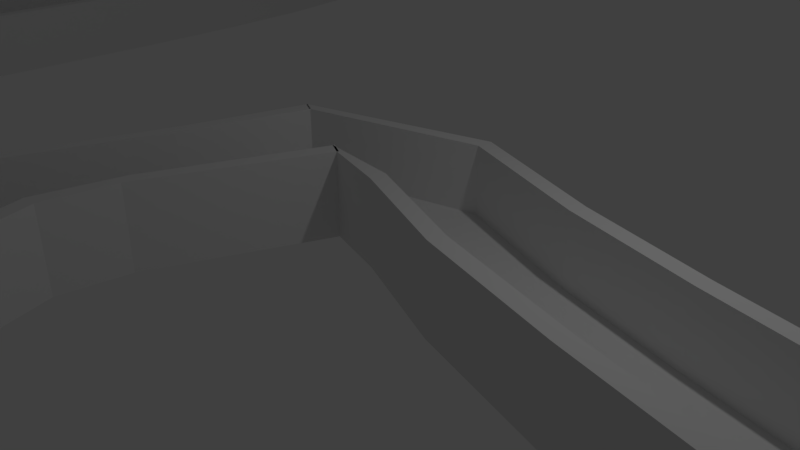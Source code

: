 # Source: Try_Again.blend  (saved by Blender 2.79.0; exported with 4.5.12 LTS)
import bpy
from mathutils import Matrix  # noqa: F401  (used for matrix-valued properties, if any)

bpy.ops.wm.read_factory_settings(use_empty=True)
scene = bpy.context.scene
scene.name = 'Scene'

# ---- collections
col_collection_1 = bpy.data.collections.new('Collection 1'); scene.collection.children.link(col_collection_1)

# ---- materials (node trees are filled in below, after node groups)
mat_material = bpy.data.materials.new('Material')
mat_material.alpha_threshold = 0.0
mat_material.use_transparent_shadow = False
mat_material.roughness = 0.5
mat_material.line_color = (0.0, 0.0, 0.0, 1.0)

# ---- material node trees

# ---- world
world_world = bpy.data.worlds.new('World'); scene.world = world_world
world_world.color = (0.05088, 0.05088, 0.05088)
world_world.use_sun_shadow = False
world_world.sun_shadow_jitter_overblur = 0.0
world_world.cycles.sampling_method = 'MANUAL'

# ---- cameras
cam_camera = bpy.data.cameras.new('Camera')
cam_camera.clip_end = 100.0
cam_camera.lens = 35.0
cam_camera.sensor_width = 32.0
cam_camera.sensor_height = 18.0
cam_camera.ortho_scale = 7.314
cam_camera.dof.focus_distance = 0.0
cam_camera.dof.aperture_fstop = 128.0

# ---- lights
light_lamp = bpy.data.lights.new('Lamp', 'POINT')
light_lamp.transmission_factor = 0.0
light_lamp.cutoff_distance = 30.0
light_lamp.energy = 100.0
light_lamp.shadow_buffer_clip_start = 1.001
light_lamp.shadow_soft_size = 0.1
light_lamp.shadow_maximum_resolution = 0.006
light_lamp.use_absolute_resolution = True

# ---- meshes
me_cube = bpy.data.meshes.new('Cube')
me_cube.from_pydata([(-0.8326, 0.1899, -1.0), (-2.621, 1.084, -1.0), (0.3268, 1.911, -1.0), (0.1364, -0.08019, -1.0), (-0.8326, 0.1899, 1.0), (-2.621, 1.084, 1.0), (0.3268, 1.911, 1.0), (0.1364, -0.08019, 1.0), (-2.416, 0.9817, -1.0), (0.3049, 1.682, -1.0), (-2.416, 0.9817, 1.0), (0.3049, 1.682, 1.0), (0.1591, 0.1569, -1.0), (0.1591, 0.1569, 1.0), (-1.046, 0.2964, -1.0), (-1.046, 0.2964, 1.0), (-2.416, 0.9817, 9.538), (-2.621, 1.084, 9.538), (-0.8326, 0.1899, 9.538), (0.1364, -0.08019, 9.538), (0.3268, 1.911, 9.538), (0.1591, 0.1569, 9.538), (0.3049, 1.682, 9.538), (-1.046, 0.2964, 9.538), (0.1364, -0.08019, -1.0), (0.3268, 1.911, -1.0), (2.411, 1.163, -1.0), (1.754, -0.7262, -1.0), (0.1364, -0.08019, 1.0), (0.3268, 1.911, 1.0), (2.411, 1.163, 1.0), (1.754, -0.7262, 1.0), (0.3049, 1.682, -1.0), (2.336, 0.946, -1.0), (0.3049, 1.682, 1.0), (2.336, 0.946, 1.0), (1.832, -0.5012, -1.0), (1.832, -0.5012, 1.0), (0.1591, 0.1569, -1.0), (0.1591, 0.1569, 1.0), (0.3049, 1.682, 9.538), (0.3268, 1.911, 9.538), (0.1364, -0.08019, 9.538), (1.754, -0.7262, 9.538), (2.411, 1.163, 9.538), (1.832, -0.5012, 9.538), (2.336, 0.946, 9.538), (0.1591, 0.1569, 9.538), (1.754, -0.7262, -1.0), (2.411, 1.163, -1.0), (4.233, 0.6814, -1.0), (3.796, -1.27, -1.0), (1.754, -0.7262, 1.0), (2.411, 1.163, 1.0), (4.233, 0.6814, 1.0), (3.796, -1.27, 1.0), (2.336, 0.946, -1.0), (4.183, 0.4574, -1.0), (2.336, 0.946, 1.0), (4.183, 0.4574, 1.0), (3.848, -1.038, -1.0), (3.848, -1.038, 1.0), (1.832, -0.5012, -1.0), (1.832, -0.5012, 1.0), (2.336, 0.946, 9.538), (2.411, 1.163, 9.538), (1.754, -0.7262, 9.538), (3.796, -1.27, 9.538), (4.233, 0.6814, 9.538), (3.848, -1.038, 9.538), (4.183, 0.4574, 9.538), (1.832, -0.5012, 9.538), (3.796, -1.27, -1.0), (4.233, 0.6814, -1.0), (6.195, 0.2453, -1.0), (5.739, -1.702, -1.0), (3.796, -1.27, 1.0), (4.233, 0.6814, 1.0), (6.195, 0.2453, 1.0), (5.739, -1.702, 1.0), (4.183, 0.4574, -1.0), (6.142, 0.02178, -1.0), (4.183, 0.4574, 1.0), (6.142, 0.02178, 1.0), (5.793, -1.47, -1.0), (5.793, -1.47, 1.0), (3.848, -1.038, -1.0), (3.848, -1.038, 1.0), (4.183, 0.4574, 9.538), (4.233, 0.6814, 9.538), (3.796, -1.27, 9.538), (5.739, -1.702, 9.538), (6.195, 0.2453, 9.538), (5.793, -1.47, 9.538), (6.142, 0.02178, 9.538), (3.848, -1.038, 9.538), (5.739, -1.702, -1.0), (6.195, 0.2453, -1.0), (8.183, -0.2687, -1.0), (7.622, -2.189, -1.0), (5.739, -1.702, 1.0), (6.195, 0.2453, 1.0), (8.183, -0.2687, 1.0), (7.622, -2.189, 1.0), (6.142, 0.02178, -1.0), (8.118, -0.4891, -1.0), (6.142, 0.02178, 1.0), (8.118, -0.4891, 1.0), (7.689, -1.96, -1.0), (7.689, -1.96, 1.0), (5.793, -1.47, -1.0), (5.793, -1.47, 1.0), (6.142, 0.02178, 9.538), (6.195, 0.2453, 9.538), (5.739, -1.702, 9.538), (7.622, -2.189, 9.538), (8.183, -0.2687, 9.538), (7.689, -1.96, 9.538), (8.118, -0.4891, 9.538), (5.793, -1.47, 9.538), (7.622, -2.189, -1.0), (8.183, -0.2687, -1.0), (10.16, -0.9393, -1.0), (9.427, -2.799, -1.0), (7.622, -2.189, 1.0), (8.183, -0.2687, 1.0), (10.16, -0.9393, 1.0), (9.427, -2.799, 1.0), (8.118, -0.4891, -1.0), (10.08, -1.153, -1.0), (8.118, -0.4891, 1.0), (10.08, -1.153, 1.0), (9.515, -2.577, -1.0), (9.515, -2.577, 1.0), (7.689, -1.96, -1.0), (7.689, -1.96, 1.0), (8.118, -0.4891, 9.538), (8.183, -0.2687, 9.538), (7.622, -2.189, 9.538), (9.427, -2.799, 9.538), (10.16, -0.9393, 9.538), (9.515, -2.577, 9.538), (10.08, -1.153, 9.538), (7.689, -1.96, 9.538), (9.427, -2.799, -1.0), (10.16, -0.9393, -1.0), (12.1, -1.864, -1.0), (11.09, -3.59, -1.0), (9.427, -2.799, 1.0), (10.16, -0.9393, 1.0), (12.1, -1.864, 1.0), (11.09, -3.59, 1.0), (10.08, -1.153, -1.0), (11.99, -2.062, -1.0), (10.08, -1.153, 1.0), (11.99, -2.062, 1.0), (11.21, -3.384, -1.0), (11.21, -3.384, 1.0), (9.515, -2.577, -1.0), (9.515, -2.577, 1.0), (10.08, -1.153, 9.538), (10.16, -0.9393, 9.538), (9.427, -2.799, 9.538), (11.09, -3.59, 9.538), (12.1, -1.864, 9.538), (11.21, -3.384, 9.538), (11.99, -2.062, 9.538), (9.515, -2.577, 9.538), (11.09, -3.59, -1.0), (12.1, -1.864, -1.0), (13.88, -3.192, -1.0), (12.51, -4.644, -1.0), (11.09, -3.59, 1.0), (12.1, -1.864, 1.0), (13.88, -3.192, 1.0), (12.51, -4.644, 1.0), (11.99, -2.062, -1.0), (13.73, -3.358, -1.0), (11.99, -2.062, 1.0), (13.73, -3.358, 1.0), (12.67, -4.471, -1.0), (12.67, -4.471, 1.0), (11.21, -3.384, -1.0), (11.21, -3.384, 1.0), (11.99, -2.062, 9.538), (12.1, -1.864, 9.538), (11.09, -3.59, 9.538), (12.51, -4.644, 9.538), (13.88, -3.192, 9.538), (12.67, -4.471, 9.538), (13.73, -3.358, 9.538), (11.21, -3.384, 9.538), (12.51, -4.644, -1.0), (13.88, -3.192, -1.0), (15.31, -4.924, -1.0), (13.61, -5.988, -1.0), (12.51, -4.644, 1.0), (13.88, -3.192, 1.0), (15.31, -4.924, 1.0), (13.61, -5.988, 1.0), (13.73, -3.358, -1.0), (15.11, -5.046, -1.0), (13.73, -3.358, 1.0), (15.11, -5.046, 1.0), (13.82, -5.861, -1.0), (13.82, -5.861, 1.0), (12.67, -4.471, -1.0), (12.67, -4.471, 1.0), (13.73, -3.358, 9.538), (13.88, -3.192, 9.538), (12.51, -4.644, 9.538), (13.61, -5.988, 9.538), (15.31, -4.924, 9.538), (13.82, -5.861, 9.538), (15.11, -5.046, 9.538), (12.67, -4.471, 9.538), (13.61, -5.988, -1.0), (15.31, -4.924, -1.0), (16.24, -6.986, -1.0), (14.32, -7.547, -1.0), (13.61, -5.988, 1.0), (15.31, -4.924, 1.0), (16.24, -6.986, 1.0), (14.32, -7.547, 1.0), (15.11, -5.046, -1.0), (16.02, -7.05, -1.0), (15.11, -5.046, 1.0), (16.02, -7.05, 1.0), (14.55, -7.48, -1.0), (14.55, -7.48, 1.0), (13.82, -5.861, -1.0), (13.82, -5.861, 1.0), (15.11, -5.046, 9.538), (15.31, -4.924, 9.538), (13.61, -5.988, 9.538), (14.32, -7.547, 9.538), (16.24, -6.986, 9.538), (14.55, -7.48, 9.538), (16.02, -7.05, 9.538), (13.82, -5.861, 9.538), (14.32, -7.547, -1.0), (16.24, -6.986, -1.0), (16.53, -9.29, -1.0), (14.53, -9.182, -1.0), (14.32, -7.547, 1.0), (16.24, -6.986, 1.0), (16.53, -9.29, 1.0), (14.53, -9.182, 1.0), (16.02, -7.05, -1.0), (16.3, -9.278, -1.0), (16.02, -7.05, 1.0), (16.3, -9.278, 1.0), (14.77, -9.194, -1.0), (14.77, -9.194, 1.0), (14.55, -7.48, -1.0), (14.55, -7.48, 1.0), (16.02, -7.05, 9.538), (16.24, -6.986, 9.538), (14.32, -7.547, 9.538), (14.53, -9.182, 9.538), (16.53, -9.29, 9.538), (14.77, -9.194, 9.538), (16.3, -9.278, 9.538), (14.55, -7.48, 9.538), (14.53, -9.182, -1.0), (16.53, -9.29, -1.0), (15.9, -11.61, -1.0), (14.13, -10.67, -1.0), (14.53, -9.182, 1.0), (16.53, -9.29, 1.0), (15.9, -11.61, 1.0), (14.13, -10.67, 1.0), (16.3, -9.278, -1.0), (15.69, -11.5, -1.0), (16.3, -9.278, 1.0), (15.69, -11.5, 1.0), (14.34, -10.79, -1.0), (14.34, -10.79, 1.0), (14.77, -9.194, -1.0), (14.77, -9.194, 1.0), (16.3, -9.278, 9.538), (16.53, -9.29, 9.538), (14.53, -9.182, 9.538), (14.13, -10.67, 9.538), (15.9, -11.61, 9.538), (14.34, -10.79, 9.538), (15.69, -11.5, 9.538), (14.77, -9.194, 9.538), (14.13, -10.67, -1.0), (15.9, -11.61, -1.0), (14.34, -13.44, -1.0), (13.12, -11.85, -1.0), (14.13, -10.67, 1.0), (15.9, -11.61, 1.0), (14.34, -13.44, 1.0), (13.12, -11.85, 1.0), (15.69, -11.5, -1.0), (14.2, -13.25, -1.0), (15.69, -11.5, 1.0), (14.2, -13.25, 1.0), (13.26, -12.04, -1.0), (13.26, -12.04, 1.0), (14.34, -10.79, -1.0), (14.34, -10.79, 1.0), (15.69, -11.5, 9.538), (15.9, -11.61, 9.538), (14.13, -10.67, 9.538), (13.12, -11.85, 9.538), (14.34, -13.44, 9.538), (13.26, -12.04, 9.538), (14.2, -13.25, 9.538), (14.34, -10.79, 9.538), (13.12, -11.85, -1.0), (14.34, -13.44, -1.0), (12.29, -14.51, -1.0), (11.64, -12.62, -1.0), (13.12, -11.85, 1.0), (14.34, -13.44, 1.0), (12.29, -14.51, 1.0), (11.64, -12.62, 1.0), (14.2, -13.25, -1.0), (12.22, -14.29, -1.0), (14.2, -13.25, 1.0), (12.22, -14.29, 1.0), (11.72, -12.85, -1.0), (11.72, -12.85, 1.0), (13.26, -12.04, -1.0), (13.26, -12.04, 1.0), (14.2, -13.25, 9.538), (14.34, -13.44, 9.538), (13.12, -11.85, 9.538), (11.64, -12.62, 9.538), (12.29, -14.51, 9.538), (11.72, -12.85, 9.538), (12.22, -14.29, 9.538), (13.26, -12.04, 9.538), (11.64, -12.62, -1.0), (12.29, -14.51, -1.0), (10.12, -14.97, -1.0), (9.913, -12.99, -1.0), (11.64, -12.62, 1.0), (12.29, -14.51, 1.0), (10.12, -14.97, 1.0), (9.913, -12.99, 1.0), (12.22, -14.29, -1.0), (10.1, -14.75, -1.0), (12.22, -14.29, 1.0), (10.1, -14.75, 1.0), (9.938, -13.22, -1.0), (9.938, -13.22, 1.0), (11.72, -12.85, -1.0), (11.72, -12.85, 1.0), (12.22, -14.29, 9.538), (12.29, -14.51, 9.538), (11.64, -12.62, 9.538), (9.913, -12.99, 9.538), (10.12, -14.97, 9.538), (9.938, -13.22, 9.538), (10.1, -14.75, 9.538), (11.72, -12.85, 9.538), (9.913, -12.99, -1.0), (10.12, -14.97, -1.0), (8.017, -15.06, -1.0), (8.027, -13.06, -1.0), (9.913, -12.99, 1.0), (10.12, -14.97, 1.0), (8.017, -15.06, 1.0), (8.027, -13.06, 1.0), (10.1, -14.75, -1.0), (8.019, -14.83, -1.0), (10.1, -14.75, 1.0), (8.019, -14.83, 1.0), (8.026, -13.3, -1.0), (8.026, -13.3, 1.0), (9.938, -13.22, -1.0), (9.938, -13.22, 1.0), (10.1, -14.75, 9.538), (10.12, -14.97, 9.538), (9.913, -12.99, 9.538), (8.027, -13.06, 9.538), (8.017, -15.06, 9.538), (8.026, -13.3, 9.538), (8.019, -14.83, 9.538), (9.938, -13.22, 9.538), (8.027, -13.06, -1.0), (8.017, -15.06, -1.0), (6.003, -15.02, -1.0), (6.043, -13.02, -1.0), (8.027, -13.06, 1.0), (8.017, -15.06, 1.0), (6.003, -15.02, 1.0), (6.043, -13.02, 1.0), (8.019, -14.83, -1.0), (6.007, -14.79, -1.0), (8.019, -14.83, 1.0), (6.007, -14.79, 1.0), (6.038, -13.25, -1.0), (6.038, -13.25, 1.0), (8.026, -13.3, -1.0), (8.026, -13.3, 1.0), (8.019, -14.83, 9.538), (8.017, -15.06, 9.538), (8.027, -13.06, 9.538), (6.043, -13.02, 9.538), (6.003, -15.02, 9.538), (6.038, -13.25, 9.538), (6.007, -14.79, 9.538), (8.026, -13.3, 9.538), (6.043, -13.02, -1.0), (6.003, -15.02, -1.0), (4.066, -15.02, -1.0), (3.98, -13.02, -1.0), (6.043, -13.02, 1.0), (6.003, -15.02, 1.0), (4.066, -15.02, 1.0), (3.98, -13.02, 1.0), (6.007, -14.79, -1.0), (4.056, -14.79, -1.0), (6.007, -14.79, 1.0), (4.056, -14.79, 1.0), (3.99, -13.26, -1.0), (3.99, -13.26, 1.0), (6.038, -13.25, -1.0), (6.038, -13.25, 1.0), (6.007, -14.79, 9.538), (6.003, -15.02, 9.538), (6.043, -13.02, 9.538), (3.98, -13.02, 9.538), (4.066, -15.02, 9.538), (3.99, -13.26, 9.538), (4.056, -14.79, 9.538), (6.038, -13.25, 9.538), (3.98, -13.02, -1.0), (4.066, -15.02, -1.0), (2.273, -15.23, -1.0), (1.811, -13.29, -1.0), (3.98, -13.02, 1.0), (4.066, -15.02, 1.0), (2.273, -15.23, 1.0), (1.811, -13.29, 1.0), (4.056, -14.79, -1.0), (2.22, -15.01, -1.0), (4.056, -14.79, 1.0), (2.22, -15.01, 1.0), (1.866, -13.52, -1.0), (1.866, -13.52, 1.0), (3.99, -13.26, -1.0), (3.99, -13.26, 1.0), (4.056, -14.79, 9.538), (4.066, -15.02, 9.538), (3.98, -13.02, 9.538), (1.811, -13.29, 9.538), (2.273, -15.23, 9.538), (1.866, -13.52, 9.538), (2.22, -15.01, 9.538), (3.99, -13.26, 9.538), (1.811, -13.29, -1.0), (2.273, -15.23, -1.0), (0.7961, -15.87, -1.0), (-0.3515, -14.23, -1.0), (1.811, -13.29, 1.0), (2.273, -15.23, 1.0), (0.7961, -15.87, 1.0), (-0.3515, -14.23, 1.0), (2.22, -15.01, -1.0), (0.6644, -15.68, -1.0), (2.22, -15.01, 1.0), (0.6644, -15.68, 1.0), (-0.2149, -14.42, -1.0), (-0.2149, -14.42, 1.0), (1.866, -13.52, -1.0), (1.866, -13.52, 1.0), (2.22, -15.01, 9.538), (2.273, -15.23, 9.538), (1.811, -13.29, 9.538), (-0.3515, -14.23, 9.538), (0.7961, -15.87, 9.538), (-0.2149, -14.42, 9.538), (0.6644, -15.68, 9.538), (1.866, -13.52, 9.538), (-0.3515, -14.23, -1.0), (0.7961, -15.87, -1.0), (-0.3434, -17.04, -1.0), (-1.985, -15.9, -1.0), (-0.3515, -14.23, 1.0), (0.7961, -15.87, 1.0), (-0.3434, -17.04, 1.0), (-1.985, -15.9, 1.0), (0.6644, -15.68, -1.0), (-0.5317, -16.91, -1.0), (0.6644, -15.68, 1.0), (-0.5317, -16.91, 1.0), (-1.789, -16.04, -1.0), (-1.789, -16.04, 1.0), (-0.2149, -14.42, -1.0), (-0.2149, -14.42, 1.0), (0.6644, -15.68, 9.538), (0.7961, -15.87, 9.538), (-0.3515, -14.23, 9.538), (-1.985, -15.9, 9.538), (-0.3434, -17.04, 9.538), (-1.789, -16.04, 9.538), (-0.5317, -16.91, 9.538), (-0.2149, -14.42, 9.538), (-1.985, -15.9, -1.0), (-0.3434, -17.04, -1.0), (-1.184, -18.62, -1.0), (-3.027, -17.84, -1.0), (-1.985, -15.9, 1.0), (-0.3434, -17.04, 1.0), (-1.184, -18.62, 1.0), (-3.027, -17.84, 1.0), (-0.5317, -16.91, -1.0), (-1.395, -18.53, -1.0), (-0.5317, -16.91, 1.0), (-1.395, -18.53, 1.0), (-2.808, -17.94, -1.0), (-2.808, -17.94, 1.0), (-1.789, -16.04, -1.0), (-1.789, -16.04, 1.0), (-0.5317, -16.91, 9.538), (-0.3434, -17.04, 9.538), (-1.985, -15.9, 9.538), (-3.027, -17.84, 9.538), (-1.184, -18.62, 9.538), (-2.808, -17.94, 9.538), (-1.395, -18.53, 9.538), (-1.789, -16.04, 9.538), (-3.027, -17.84, -1.0), (-1.184, -18.62, -1.0), (-1.805, -20.4, -1.0), (-3.722, -19.83, -1.0), (-3.027, -17.84, 1.0), (-1.184, -18.62, 1.0), (-1.805, -20.4, 1.0), (-3.722, -19.83, 1.0), (-1.395, -18.53, -1.0), (-2.025, -20.34, -1.0), (-1.395, -18.53, 1.0), (-2.025, -20.34, 1.0), (-3.494, -19.9, -1.0), (-3.494, -19.9, 1.0), (-2.808, -17.94, -1.0), (-2.808, -17.94, 1.0), (-1.395, -18.53, 9.538), (-1.184, -18.62, 9.538), (-3.027, -17.84, 9.538), (-3.722, -19.83, 9.538), (-1.805, -20.4, 9.538), (-3.494, -19.9, 9.538), (-2.025, -20.34, 9.538), (-2.808, -17.94, 9.538), (-3.722, -19.83, -1.0), (-1.805, -20.4, -1.0), (-2.321, -22.3, -1.0), (-4.255, -21.79, -1.0), (-3.722, -19.83, 1.0), (-1.805, -20.4, 1.0), (-2.321, -22.3, 1.0), (-4.255, -21.79, 1.0), (-2.025, -20.34, -1.0), (-2.543, -22.24, -1.0), (-2.025, -20.34, 1.0), (-2.543, -22.24, 1.0), (-4.025, -21.85, -1.0), (-4.025, -21.85, 1.0), (-3.494, -19.9, -1.0), (-3.494, -19.9, 1.0), (-2.025, -20.34, 9.538), (-1.805, -20.4, 9.538), (-3.722, -19.83, 9.538), (-4.255, -21.79, 9.538), (-2.321, -22.3, 9.538), (-4.025, -21.85, 9.538), (-2.543, -22.24, 9.538), (-3.494, -19.9, 9.538), (-4.255, -21.79, -1.0), (-2.321, -22.3, -1.0), (-2.892, -24.29, -1.0), (-4.787, -23.65, -1.0), (-4.255, -21.79, 1.0), (-2.321, -22.3, 1.0), (-2.892, -24.29, 1.0), (-4.787, -23.65, 1.0), (-2.543, -22.24, -1.0), (-3.11, -24.22, -1.0), (-2.543, -22.24, 1.0), (-3.11, -24.22, 1.0), (-4.561, -23.73, -1.0), (-4.561, -23.73, 1.0), (-4.025, -21.85, -1.0), (-4.025, -21.85, 1.0), (-2.543, -22.24, 9.538), (-2.321, -22.3, 9.538), (-4.255, -21.79, 9.538), (-4.787, -23.65, 9.538), (-2.892, -24.29, 9.538), (-4.561, -23.73, 9.538), (-3.11, -24.22, 9.538), (-4.025, -21.85, 9.538), (-4.787, -23.65, -1.0), (-2.892, -24.29, -1.0), (-3.821, -26.32, -1.0), (-5.508, -25.25, -1.0), (-4.787, -23.65, 1.0), (-2.892, -24.29, 1.0), (-3.821, -26.32, 1.0), (-5.508, -25.25, 1.0), (-3.11, -24.22, -1.0), (-4.015, -26.2, -1.0), (-3.11, -24.22, 1.0), (-4.015, -26.2, 1.0), (-5.307, -25.37, -1.0), (-5.307, -25.37, 1.0), (-4.561, -23.73, -1.0), (-4.561, -23.73, 1.0), (-3.11, -24.22, 9.538), (-2.892, -24.29, 9.538), (-4.787, -23.65, 9.538), (-5.508, -25.25, 9.538), (-3.821, -26.32, 9.538), (-5.307, -25.37, 9.538), (-4.015, -26.2, 9.538), (-4.561, -23.73, 9.538), (-5.508, -25.25, -1.0), (-3.821, -26.32, -1.0), (-5.475, -28.04, -1.0), (-6.594, -26.38, -1.0), (-5.508, -25.25, 1.0), (-3.821, -26.32, 1.0), (-5.475, -28.04, 1.0), (-6.594, -26.38, 1.0), (-4.015, -26.2, -1.0), (-5.603, -27.85, -1.0), (-4.015, -26.2, 1.0), (-5.603, -27.85, 1.0), (-6.461, -26.58, -1.0), (-6.461, -26.58, 1.0), (-5.307, -25.37, -1.0), (-5.307, -25.37, 1.0), (-4.015, -26.2, 9.538), (-3.821, -26.32, 9.538), (-5.508, -25.25, 9.538), (-6.594, -26.38, 9.538), (-5.475, -28.04, 9.538), (-6.461, -26.58, 9.538), (-5.603, -27.85, 9.538), (-5.307, -25.37, 9.538), (-6.594, -26.38, -1.0), (-5.475, -28.04, -1.0), (-7.603, -28.97, -1.0), (-8.104, -27.03, -1.0), (-6.594, -26.38, 1.0), (-5.475, -28.04, 1.0), (-7.603, -28.97, 1.0), (-8.104, -27.03, 1.0), (-5.603, -27.85, -1.0), (-7.66, -28.75, -1.0), (-5.603, -27.85, 1.0), (-7.66, -28.75, 1.0), (-8.044, -27.26, -1.0), (-8.044, -27.26, 1.0), (-6.461, -26.58, -1.0), (-6.461, -26.58, 1.0), (-5.603, -27.85, 9.538), (-5.475, -28.04, 9.538), (-6.594, -26.38, 9.538), (-8.104, -27.03, 9.538), (-7.603, -28.97, 9.538), (-8.044, -27.26, 9.538), (-7.66, -28.75, 9.538), (-6.461, -26.58, 9.538), (-8.104, -27.03, -1.0), (-7.603, -28.97, -1.0), (-9.821, -29.25, -1.0), (-9.837, -27.25, -1.0), (-8.104, -27.03, 1.0), (-7.603, -28.97, 1.0), (-9.821, -29.25, 1.0), (-9.837, -27.25, 1.0), (-7.66, -28.75, -1.0), (-9.823, -29.02, -1.0), (-7.66, -28.75, 1.0), (-9.823, -29.02, 1.0), (-9.835, -27.49, -1.0), (-9.835, -27.49, 1.0), (-8.044, -27.26, -1.0), (-8.044, -27.26, 1.0), (-7.66, -28.75, 9.538), (-7.603, -28.97, 9.538), (-8.104, -27.03, 9.538), (-9.837, -27.25, 9.538), (-9.821, -29.25, 9.538), (-9.835, -27.49, 9.538), (-9.823, -29.02, 9.538), (-8.044, -27.26, 9.538), (-9.837, -27.25, -1.0), (-9.821, -29.25, -1.0), (-12.01, -29.04, -1.0), (-11.62, -27.08, -1.0), (-9.837, -27.25, 1.0), (-9.821, -29.25, 1.0), (-12.01, -29.04, 1.0), (-11.62, -27.08, 1.0), (-9.823, -29.02, -1.0), (-11.96, -28.81, -1.0), (-9.823, -29.02, 1.0), (-11.96, -28.81, 1.0), (-11.67, -27.31, -1.0), (-11.67, -27.31, 1.0), (-9.835, -27.49, -1.0), (-9.835, -27.49, 1.0), (-9.823, -29.02, 9.538), (-9.821, -29.25, 9.538), (-9.837, -27.25, 9.538), (-11.62, -27.08, 9.538), (-12.01, -29.04, 9.538), (-11.67, -27.31, 9.538), (-11.96, -28.81, 9.538), (-9.835, -27.49, 9.538), (-11.62, -27.08, -1.0), (-12.01, -29.04, -1.0), (-14.1, -28.42, -1.0), (-13.36, -26.56, -1.0), (-11.62, -27.08, 1.0), (-12.01, -29.04, 1.0), (-14.1, -28.42, 1.0), (-13.36, -26.56, 1.0), (-11.96, -28.81, -1.0), (-14.01, -28.21, -1.0), (-11.96, -28.81, 1.0), (-14.01, -28.21, 1.0), (-13.44, -26.78, -1.0), (-13.44, -26.78, 1.0), (-11.67, -27.31, -1.0), (-11.67, -27.31, 1.0), (-11.96, -28.81, 9.538), (-12.01, -29.04, 9.538), (-11.62, -27.08, 9.538), (-13.36, -26.56, 9.538), (-14.1, -28.42, 9.538), (-13.44, -26.78, 9.538), (-14.01, -28.21, 9.538), (-11.67, -27.31, 9.538), (-13.36, -26.56, -1.0), (-14.1, -28.42, -1.0), (-16.02, -27.46, -1.0), (-15.0, -25.74, -1.0), (-13.36, -26.56, 1.0), (-14.1, -28.42, 1.0), (-16.02, -27.46, 1.0), (-15.0, -25.74, 1.0), (-14.01, -28.21, -1.0), (-15.91, -27.26, -1.0), (-14.01, -28.21, 1.0), (-15.91, -27.26, 1.0), (-15.13, -25.94, -1.0), (-15.13, -25.94, 1.0), (-13.44, -26.78, -1.0), (-13.44, -26.78, 1.0), (-14.01, -28.21, 9.538), (-14.1, -28.42, 9.538), (-13.36, -26.56, 9.538), (-15.0, -25.74, 9.538), (-16.02, -27.46, 9.538), (-15.13, -25.94, 9.538), (-15.91, -27.26, 9.538), (-13.44, -26.78, 9.538), (-15.0, -25.74, -1.0), (-16.02, -27.46, -1.0), (-17.77, -26.27, -1.0), (-16.56, -24.68, -1.0), (-15.0, -25.74, 1.0), (-16.02, -27.46, 1.0), (-17.77, -26.27, 1.0), (-16.56, -24.68, 1.0), (-15.91, -27.26, -1.0), (-17.63, -26.09, -1.0), (-15.91, -27.26, 1.0), (-17.63, -26.09, 1.0), (-16.71, -24.87, -1.0), (-16.71, -24.87, 1.0), (-15.13, -25.94, -1.0), (-15.13, -25.94, 1.0), (-15.91, -27.26, 9.538), (-16.02, -27.46, 9.538), (-15.0, -25.74, 9.538), (-16.56, -24.68, 9.538), (-17.77, -26.27, 9.538), (-16.71, -24.87, 9.538), (-17.63, -26.09, 9.538), (-15.13, -25.94, 9.538), (-16.56, -24.68, -1.0), (-17.77, -26.27, -1.0), (-19.37, -24.93, -1.0), (-18.02, -23.46, -1.0), (-16.56, -24.68, 1.0), (-17.77, -26.27, 1.0), (-19.37, -24.93, 1.0), (-18.02, -23.46, 1.0), (-17.63, -26.09, -1.0), (-19.22, -24.76, -1.0), (-17.63, -26.09, 1.0), (-19.22, -24.76, 1.0), (-18.18, -23.63, -1.0), (-18.18, -23.63, 1.0), (-16.71, -24.87, -1.0), (-16.71, -24.87, 1.0), (-17.63, -26.09, 9.538), (-17.77, -26.27, 9.538), (-16.56, -24.68, 9.538), (-18.02, -23.46, 9.538), (-19.37, -24.93, 9.538), (-18.18, -23.63, 9.538), (-19.22, -24.76, 9.538), (-16.71, -24.87, 9.538), (-18.02, -23.46, -1.0), (-19.37, -24.93, -1.0), (-20.84, -23.44, -1.0), (-19.36, -22.1, -1.0), (-18.02, -23.46, 1.0), (-19.37, -24.93, 1.0), (-20.84, -23.44, 1.0), (-19.36, -22.1, 1.0), (-19.22, -24.76, -1.0), (-20.67, -23.29, -1.0), (-19.22, -24.76, 1.0), (-20.67, -23.29, 1.0), (-19.54, -22.26, -1.0), (-19.54, -22.26, 1.0), (-18.18, -23.63, -1.0), (-18.18, -23.63, 1.0), (-19.22, -24.76, 9.538), (-19.37, -24.93, 9.538), (-18.02, -23.46, 9.538), (-19.36, -22.1, 9.538), (-20.84, -23.44, 9.538), (-19.54, -22.26, 9.538), (-20.67, -23.29, 9.538), (-18.18, -23.63, 9.538), (-19.36, -22.1, -1.0), (-20.84, -23.44, -1.0), (-22.17, -21.82, -1.0), (-20.57, -20.63, -1.0), (-19.36, -22.1, 1.0), (-20.84, -23.44, 1.0), (-22.17, -21.82, 1.0), (-20.57, -20.63, 1.0), (-20.67, -23.29, -1.0), (-21.99, -21.69, -1.0), (-20.67, -23.29, 1.0), (-21.99, -21.69, 1.0), (-20.76, -20.77, -1.0), (-20.76, -20.77, 1.0), (-19.54, -22.26, -1.0), (-19.54, -22.26, 1.0), (-20.67, -23.29, 9.538), (-20.84, -23.44, 9.538), (-19.36, -22.1, 9.538), (-20.57, -20.63, 9.538), (-22.17, -21.82, 9.538), (-20.76, -20.77, 9.538), (-21.99, -21.69, 9.538), (-19.54, -22.26, 9.538), (-20.57, -20.63, -1.0), (-22.17, -21.82, -1.0), (-23.34, -20.05, -1.0), (-21.59, -19.06, -1.0), (-20.57, -20.63, 1.0), (-22.17, -21.82, 1.0), (-23.34, -20.05, 1.0), (-21.59, -19.06, 1.0), (-21.99, -21.69, -1.0), (-23.14, -19.94, -1.0), (-21.99, -21.69, 1.0), (-23.14, -19.94, 1.0), (-21.8, -19.18, -1.0), (-21.8, -19.18, 1.0), (-20.76, -20.77, -1.0), (-20.76, -20.77, 1.0), (-21.99, -21.69, 9.538), (-22.17, -21.82, 9.538), (-20.57, -20.63, 9.538), (-21.59, -19.06, 9.538), (-23.34, -20.05, 9.538), (-21.8, -19.18, 9.538), (-23.14, -19.94, 9.538), (-20.76, -20.77, 9.538), (-21.59, -19.06, -1.0), (-23.34, -20.05, -1.0), (-24.25, -18.1, -1.0), (-22.37, -17.4, -1.0), (-21.59, -19.06, 1.0), (-23.34, -20.05, 1.0), (-24.25, -18.1, 1.0), (-22.37, -17.4, 1.0), (-23.14, -19.94, -1.0), (-24.03, -18.02, -1.0), (-23.14, -19.94, 1.0), (-24.03, -18.02, 1.0), (-22.6, -17.48, -1.0), (-22.6, -17.48, 1.0), (-21.8, -19.18, -1.0), (-21.8, -19.18, 1.0), (-23.14, -19.94, 9.538), (-23.34, -20.05, 9.538), (-21.59, -19.06, 9.538), (-22.37, -17.4, 9.538), (-24.25, -18.1, 9.538), (-22.6, -17.48, 9.538), (-24.03, -18.02, 9.538), (-21.8, -19.18, 9.538), (-22.37, -17.4, -1.0), (-24.25, -18.1, -1.0), (-24.83, -16.01, -1.0), (-22.86, -15.64, -1.0), (-22.37, -17.4, 1.0), (-24.25, -18.1, 1.0), (-24.83, -16.01, 1.0), (-22.86, -15.64, 1.0), (-24.03, -18.02, -1.0), (-24.6, -15.97, -1.0), (-24.03, -18.02, 1.0), (-24.6, -15.97, 1.0), (-23.1, -15.68, -1.0), (-23.1, -15.68, 1.0), (-22.6, -17.48, -1.0), (-22.6, -17.48, 1.0), (-24.03, -18.02, 9.538), (-24.25, -18.1, 9.538), (-22.37, -17.4, 9.538), (-22.86, -15.64, 9.538), (-24.83, -16.01, 9.538), (-23.1, -15.68, 9.538), (-24.6, -15.97, 9.538), (-22.6, -17.48, 9.538), (-22.86, -15.64, -1.0), (-24.83, -16.01, -1.0), (-25.09, -13.91, -1.0), (-23.09, -13.77, -1.0), (-22.86, -15.64, 1.0), (-24.83, -16.01, 1.0), (-25.09, -13.91, 1.0), (-23.09, -13.77, 1.0), (-24.6, -15.97, -1.0), (-24.86, -13.9, -1.0), (-24.6, -15.97, 1.0), (-24.86, -13.9, 1.0), (-23.33, -13.79, -1.0), (-23.33, -13.79, 1.0), (-23.1, -15.68, -1.0), (-23.1, -15.68, 1.0), (-24.6, -15.97, 9.538), (-24.83, -16.01, 9.538), (-22.86, -15.64, 9.538), (-23.09, -13.77, 9.538), (-25.09, -13.91, 9.538), (-23.33, -13.79, 9.538), (-24.86, -13.9, 9.538), (-23.1, -15.68, 9.538), (-23.09, -13.77, -1.0), (-25.09, -13.91, -1.0), (-25.15, -11.85, -1.0), (-23.15, -11.84, -1.0), (-23.09, -13.77, 1.0), (-25.09, -13.91, 1.0), (-25.15, -11.85, 1.0), (-23.15, -11.84, 1.0), (-24.86, -13.9, -1.0), (-24.92, -11.85, -1.0), (-24.86, -13.9, 1.0), (-24.92, -11.85, 1.0), (-23.39, -11.84, -1.0), (-23.39, -11.84, 1.0), (-23.33, -13.79, -1.0), (-23.33, -13.79, 1.0), (-24.86, -13.9, 9.538), (-25.09, -13.91, 9.538), (-23.09, -13.77, 9.538), (-23.15, -11.84, 9.538), (-25.15, -11.85, 9.538), (-23.39, -11.84, 9.538), (-24.92, -11.85, 9.538), (-23.33, -13.79, 9.538), (-23.15, -11.84, -1.0), (-25.15, -11.85, -1.0), (-25.14, -9.823, -1.0), (-23.14, -9.868, -1.0), (-23.15, -11.84, 1.0), (-25.15, -11.85, 1.0), (-25.14, -9.823, 1.0), (-23.14, -9.868, 1.0), (-24.92, -11.85, -1.0), (-24.91, -9.828, -1.0), (-24.92, -11.85, 1.0), (-24.91, -9.828, 1.0), (-23.37, -9.862, -1.0), (-23.37, -9.862, 1.0), (-23.39, -11.84, -1.0), (-23.39, -11.84, 1.0), (-24.92, -11.85, 9.538), (-25.15, -11.85, 9.538), (-23.15, -11.84, 9.538), (-23.14, -9.868, 9.538), (-25.14, -9.823, 9.538), (-23.37, -9.862, 9.538), (-24.91, -9.828, 9.538), (-23.39, -11.84, 9.538), (-23.14, -9.868, -1.0), (-25.14, -9.823, -1.0), (-25.07, -7.806, -1.0), (-23.07, -7.886, -1.0), (-23.14, -9.868, 1.0), (-25.14, -9.823, 1.0), (-25.07, -7.806, 1.0), (-23.07, -7.886, 1.0), (-24.91, -9.828, -1.0), (-24.84, -7.816, -1.0), (-24.91, -9.828, 1.0), (-24.84, -7.816, 1.0), (-23.31, -7.877, -1.0), (-23.31, -7.877, 1.0), (-23.37, -9.862, -1.0), (-23.37, -9.862, 1.0), (-24.91, -9.828, 9.538), (-25.14, -9.823, 9.538), (-23.14, -9.868, 9.538), (-23.07, -7.886, 9.538), (-25.07, -7.806, 9.538), (-23.31, -7.877, 9.538), (-24.84, -7.816, 9.538), (-23.37, -9.862, 9.538), (-23.07, -7.886, -1.0), (-25.07, -7.806, -1.0), (-24.98, -5.798, -1.0), (-22.98, -5.898, -1.0), (-23.07, -7.886, 1.0), (-25.07, -7.806, 1.0), (-24.98, -5.798, 1.0), (-22.98, -5.898, 1.0), (-24.84, -7.816, -1.0), (-24.75, -5.81, -1.0), (-24.84, -7.816, 1.0), (-24.75, -5.81, 1.0), (-23.22, -5.886, -1.0), (-23.22, -5.886, 1.0), (-23.31, -7.877, -1.0), (-23.31, -7.877, 1.0), (-24.84, -7.816, 9.538), (-25.07, -7.806, 9.538), (-23.07, -7.886, 9.538), (-22.98, -5.898, 9.538), (-24.98, -5.798, 9.538), (-23.22, -5.886, 9.538), (-24.75, -5.81, 9.538), (-23.31, -7.877, 9.538), (-22.98, -5.898, -1.0), (-24.98, -5.798, -1.0), (-24.87, -3.797, -1.0), (-22.88, -3.906, -1.0), (-22.98, -5.898, 1.0), (-24.98, -5.798, 1.0), (-24.87, -3.797, 1.0), (-22.88, -3.906, 1.0), (-24.75, -5.81, -1.0), (-24.64, -3.809, -1.0), (-24.75, -5.81, 1.0), (-24.64, -3.809, 1.0), (-23.11, -3.893, -1.0), (-23.11, -3.893, 1.0), (-23.22, -5.886, -1.0), (-23.22, -5.886, 1.0), (-24.75, -5.81, 9.538), (-24.98, -5.798, 9.538), (-22.98, -5.898, 9.538), (-22.88, -3.906, 9.538), (-24.87, -3.797, 9.538), (-23.11, -3.893, 9.538), (-24.64, -3.809, 9.538), (-23.22, -5.886, 9.538), (-22.88, -3.906, -1.0), (-24.87, -3.797, -1.0), (-24.76, -1.799, -1.0), (-22.77, -1.91, -1.0), (-22.88, -3.906, 1.0), (-24.87, -3.797, 1.0), (-24.76, -1.799, 1.0), (-22.77, -1.91, 1.0), (-24.64, -3.809, -1.0), (-24.53, -1.811, -1.0), (-24.64, -3.809, 1.0), (-24.53, -1.811, 1.0), (-23.0, -1.897, -1.0), (-23.0, -1.897, 1.0), (-23.11, -3.893, -1.0), (-23.11, -3.893, 1.0), (-24.64, -3.809, 9.538), (-24.87, -3.797, 9.538), (-22.88, -3.906, 9.538), (-22.77, -1.91, 9.538), (-24.76, -1.799, 9.538), (-23.0, -1.897, 9.538), (-24.53, -1.811, 9.538), (-23.11, -3.893, 9.538), (-22.77, -1.91, -1.0), (-24.76, -1.799, -1.0), (-24.64, 0.2128, -1.0), (-22.65, 0.07134, -1.0), (-22.77, -1.91, 1.0), (-24.76, -1.799, 1.0), (-24.64, 0.2128, 1.0), (-22.65, 0.07134, 1.0), (-24.53, -1.811, -1.0), (-24.41, 0.1966, -1.0), (-24.53, -1.811, 1.0), (-24.41, 0.1966, 1.0), (-22.88, 0.08819, -1.0), (-22.88, 0.08819, 1.0), (-23.0, -1.897, -1.0), (-23.0, -1.897, 1.0), (-24.53, -1.811, 9.538), (-24.76, -1.799, 9.538), (-22.77, -1.91, 9.538), (-22.65, 0.07134, 9.538), (-24.64, 0.2128, 9.538), (-22.88, 0.08819, 9.538), (-24.41, 0.1966, 9.538), (-23.0, -1.897, 9.538), (-22.65, 0.07134, -1.0), (-24.64, 0.2128, -1.0), (-24.46, 2.25, -1.0), (-22.47, 2.017, -1.0), (-22.65, 0.07134, 1.0), (-24.64, 0.2128, 1.0), (-24.46, 2.25, 1.0), (-22.47, 2.017, 1.0), (-24.41, 0.1966, -1.0), (-24.23, 2.223, -1.0), (-24.41, 0.1966, 1.0), (-24.23, 2.223, 1.0), (-22.71, 2.044, -1.0), (-22.71, 2.044, 1.0), (-22.88, 0.08819, -1.0), (-22.88, 0.08819, 1.0), (-24.41, 0.1966, 9.538), (-24.64, 0.2128, 9.538), (-22.65, 0.07134, 9.538), (-22.47, 2.017, 9.538), (-24.46, 2.25, 9.538), (-22.71, 2.044, 9.538), (-24.23, 2.223, 9.538), (-22.88, 0.08819, 9.538), (-22.47, 2.017, -1.0), (-24.46, 2.25, -1.0), (-24.14, 4.307, -1.0), (-22.18, 3.911, -1.0), (-22.47, 2.017, 1.0), (-24.46, 2.25, 1.0), (-24.14, 4.307, 1.0), (-22.18, 3.911, 1.0), (-24.23, 2.223, -1.0), (-23.91, 4.261, -1.0), (-24.23, 2.223, 1.0), (-23.91, 4.261, 1.0), (-22.41, 3.958, -1.0), (-22.41, 3.958, 1.0), (-22.71, 2.044, -1.0), (-22.71, 2.044, 1.0), (-24.23, 2.223, 9.538), (-24.46, 2.25, 9.538), (-22.47, 2.017, 9.538), (-22.18, 3.911, 9.538), (-24.14, 4.307, 9.538), (-22.41, 3.958, 9.538), (-23.91, 4.261, 9.538), (-22.71, 2.044, 9.538), (-22.18, 3.911, -1.0), (-24.14, 4.307, -1.0), (-23.6, 6.358, -1.0), (-21.71, 5.725, -1.0), (-22.18, 3.911, 1.0), (-24.14, 4.307, 1.0), (-23.6, 6.358, 1.0), (-21.71, 5.725, 1.0), (-23.91, 4.261, -1.0), (-23.38, 6.286, -1.0), (-23.91, 4.261, 1.0), (-23.38, 6.286, 1.0), (-21.93, 5.8, -1.0), (-21.93, 5.8, 1.0), (-22.41, 3.958, -1.0), (-22.41, 3.958, 1.0), (-23.91, 4.261, 9.538), (-24.14, 4.307, 9.538), (-22.18, 3.911, 9.538), (-21.71, 5.725, 9.538), (-23.6, 6.358, 9.538), (-21.93, 5.8, 9.538), (-23.38, 6.286, 9.538), (-22.41, 3.958, 9.538), (-21.71, 5.725, -1.0), (-23.6, 6.358, -1.0), (-22.75, 8.347, -1.0), (-20.99, 7.409, -1.0), (-21.71, 5.725, 1.0), (-23.6, 6.358, 1.0), (-22.75, 8.347, 1.0), (-20.99, 7.409, 1.0), (-23.38, 6.286, -1.0), (-22.55, 8.239, -1.0), (-23.38, 6.286, 1.0), (-22.55, 8.239, 1.0), (-21.2, 7.521, -1.0), (-21.2, 7.521, 1.0), (-21.93, 5.8, -1.0), (-21.93, 5.8, 1.0), (-23.38, 6.286, 9.538), (-23.6, 6.358, 9.538), (-21.71, 5.725, 9.538), (-20.99, 7.409, 9.538), (-22.75, 8.347, 9.538), (-21.2, 7.521, 9.538), (-22.55, 8.239, 9.538), (-21.93, 5.8, 9.538), (-20.99, 7.409, -1.0), (-22.75, 8.347, -1.0), (-21.56, 10.17, -1.0), (-20.0, 8.92, -1.0), (-20.99, 7.409, 1.0), (-22.75, 8.347, 1.0), (-21.56, 10.17, 1.0), (-20.0, 8.92, 1.0), (-22.55, 8.239, -1.0), (-21.38, 10.03, -1.0), (-22.55, 8.239, 1.0), (-21.38, 10.03, 1.0), (-20.18, 9.069, -1.0), (-20.18, 9.069, 1.0), (-21.2, 7.521, -1.0), (-21.2, 7.521, 1.0), (-22.55, 8.239, 9.538), (-22.75, 8.347, 9.538), (-20.99, 7.409, 9.538), (-20.0, 8.92, 9.538), (-21.56, 10.17, 9.538), (-20.18, 9.069, 9.538), (-21.38, 10.03, 9.538), (-21.2, 7.521, 9.538), (-20.0, 8.92, -1.0), (-21.56, 10.17, -1.0), (-20.04, 11.74, -1.0), (-18.75, 10.22, -1.0), (-20.0, 8.92, 1.0), (-21.56, 10.17, 1.0), (-20.04, 11.74, 1.0), (-18.75, 10.22, 1.0), (-21.38, 10.03, -1.0), (-19.89, 11.57, -1.0), (-21.38, 10.03, 1.0), (-19.89, 11.57, 1.0), (-18.9, 10.4, -1.0), (-18.9, 10.4, 1.0), (-20.18, 9.069, -1.0), (-20.18, 9.069, 1.0), (-21.38, 10.03, 9.538), (-21.56, 10.17, 9.538), (-20.0, 8.92, 9.538), (-18.75, 10.22, 9.538), (-20.04, 11.74, 9.538), (-18.9, 10.4, 9.538), (-19.89, 11.57, 9.538), (-20.18, 9.069, 9.538), (-18.75, 10.22, -1.0), (-20.04, 11.74, -1.0), (-18.14, 12.98, -1.0), (-17.31, 11.15, -1.0), (-18.75, 10.22, 1.0), (-20.04, 11.74, 1.0), (-18.14, 12.98, 1.0), (-17.31, 11.15, 1.0), (-19.89, 11.57, -1.0), (-18.04, 12.77, -1.0), (-19.89, 11.57, 1.0), (-18.04, 12.77, 1.0), (-17.41, 11.37, -1.0), (-17.41, 11.37, 1.0), (-18.9, 10.4, -1.0), (-18.9, 10.4, 1.0), (-19.89, 11.57, 9.538), (-20.04, 11.74, 9.538), (-18.75, 10.22, 9.538), (-17.31, 11.15, 9.538), (-18.14, 12.98, 9.538), (-17.41, 11.37, 9.538), (-18.04, 12.77, 9.538), (-18.9, 10.4, 9.538), (-17.31, 11.15, -1.0), (-18.14, 12.98, -1.0), (-15.67, 13.43, -1.0), (-15.93, 11.44, -1.0), (-17.31, 11.15, 1.0), (-18.14, 12.98, 1.0), (-15.67, 13.43, 1.0), (-15.93, 11.44, 1.0), (-18.04, 12.77, -1.0), (-15.7, 13.2, -1.0), (-18.04, 12.77, 1.0), (-15.7, 13.2, 1.0), (-15.9, 11.68, -1.0), (-15.9, 11.68, 1.0), (-17.41, 11.37, -1.0), (-17.41, 11.37, 1.0), (-18.04, 12.77, 9.538), (-18.14, 12.98, 9.538), (-17.31, 11.15, 9.538), (-15.93, 11.44, 9.538), (-15.67, 13.43, 9.538), (-15.9, 11.68, 9.538), (-15.7, 13.2, 9.538), (-17.41, 11.37, 9.538), (-15.93, 11.44, -1.0), (-15.67, 13.43, -1.0), (-13.37, 12.03, -1.0), (-14.98, 10.84, -1.0), (-15.93, 11.44, 1.0), (-15.67, 13.43, 1.0), (-13.37, 12.03, 1.0), (-14.98, 10.84, 1.0), (-15.7, 13.2, -1.0), (-13.56, 11.89, -1.0), (-15.7, 13.2, 1.0), (-13.56, 11.89, 1.0), (-14.79, 10.98, -1.0), (-14.79, 10.98, 1.0), (-15.9, 11.68, -1.0), (-15.9, 11.68, 1.0), (-15.7, 13.2, 9.538), (-15.67, 13.43, 9.538), (-15.93, 11.44, 9.538), (-14.98, 10.84, 9.538), (-13.37, 12.03, 9.538), (-14.79, 10.98, 9.538), (-13.56, 11.89, 9.538), (-15.9, 11.68, 9.538), (-14.98, 10.84, -1.0), (-13.37, 12.03, -1.0), (-12.42, 9.897, -1.0), (-14.34, 9.349, -1.0), (-14.98, 10.84, 1.0), (-13.37, 12.03, 1.0), (-12.42, 9.897, 1.0), (-14.34, 9.349, 1.0), (-13.56, 11.89, -1.0), (-12.64, 9.834, -1.0), (-13.56, 11.89, 1.0), (-12.64, 9.834, 1.0), (-14.11, 9.414, -1.0), (-14.11, 9.414, 1.0), (-14.79, 10.98, -1.0), (-14.79, 10.98, 1.0), (-13.56, 11.89, 9.538), (-13.37, 12.03, 9.538), (-14.98, 10.84, 9.538), (-14.34, 9.349, 9.538), (-12.42, 9.897, 9.538), (-14.11, 9.414, 9.538), (-12.64, 9.834, 9.538), (-14.79, 10.98, 9.538), (-14.34, 9.349, -1.0), (-12.42, 9.897, -1.0), (-11.99, 7.814, -1.0), (-13.97, 7.517, -1.0), (-14.34, 9.349, 1.0), (-12.42, 9.897, 1.0), (-11.99, 7.814, 1.0), (-13.97, 7.517, 1.0), (-12.64, 9.834, -1.0), (-12.22, 7.78, -1.0), (-12.64, 9.834, 1.0), (-12.22, 7.78, 1.0), (-13.73, 7.552, -1.0), (-13.73, 7.552, 1.0), (-14.11, 9.414, -1.0), (-14.11, 9.414, 1.0), (-12.64, 9.834, 9.538), (-12.42, 9.897, 9.538), (-14.34, 9.349, 9.538), (-13.97, 7.517, 9.538), (-11.99, 7.814, 9.538), (-13.73, 7.552, 9.538), (-12.22, 7.78, 9.538), (-14.11, 9.414, 9.538), (-13.97, 7.517, -1.0), (-11.99, 7.814, -1.0), (-11.76, 5.765, -1.0), (-13.75, 5.592, -1.0), (-13.97, 7.517, 1.0), (-11.99, 7.814, 1.0), (-11.76, 5.765, 1.0), (-13.75, 5.592, 1.0), (-12.22, 7.78, -1.0), (-11.99, 5.746, -1.0), (-12.22, 7.78, 1.0), (-11.99, 5.746, 1.0), (-13.51, 5.613, -1.0), (-13.51, 5.613, 1.0), (-13.73, 7.552, -1.0), (-13.73, 7.552, 1.0), (-12.22, 7.78, 9.538), (-11.99, 7.814, 9.538), (-13.97, 7.517, 9.538), (-13.75, 5.592, 9.538), (-11.76, 5.765, 9.538), (-13.51, 5.613, 9.538), (-11.99, 5.746, 9.538), (-13.73, 7.552, 9.538), (-13.75, 5.592, -1.0), (-11.76, 5.765, -1.0), (-11.62, 3.736, -1.0), (-13.62, 3.631, -1.0), (-13.75, 5.592, 1.0), (-11.76, 5.765, 1.0), (-11.62, 3.736, 1.0), (-13.62, 3.631, 1.0), (-11.99, 5.746, -1.0), (-11.85, 3.724, -1.0), (-11.99, 5.746, 1.0), (-11.85, 3.724, 1.0), (-13.38, 3.644, -1.0), (-13.38, 3.644, 1.0), (-13.51, 5.613, -1.0), (-13.51, 5.613, 1.0), (-11.99, 5.746, 9.538), (-11.76, 5.765, 9.538), (-13.75, 5.592, 9.538), (-13.62, 3.631, 9.538), (-11.62, 3.736, 9.538), (-13.38, 3.644, 9.538), (-11.85, 3.724, 9.538), (-13.51, 5.613, 9.538), (-13.62, 3.631, -1.0), (-11.62, 3.736, -1.0), (-11.54, 1.72, -1.0), (-13.54, 1.651, -1.0), (-13.62, 3.631, 1.0), (-11.62, 3.736, 1.0), (-11.54, 1.72, 1.0), (-13.54, 1.651, 1.0), (-11.85, 3.724, -1.0), (-11.77, 1.712, -1.0), (-11.85, 3.724, 1.0), (-11.77, 1.712, 1.0), (-13.3, 1.659, -1.0), (-13.3, 1.659, 1.0), (-13.38, 3.644, -1.0), (-13.38, 3.644, 1.0), (-11.85, 3.724, 9.538), (-11.62, 3.736, 9.538), (-13.62, 3.631, 9.538), (-13.54, 1.651, 9.538), (-11.54, 1.72, 9.538), (-13.3, 1.659, 9.538), (-11.77, 1.712, 9.538), (-13.38, 3.644, 9.538), (-13.54, 1.651, -1.0), (-11.54, 1.72, -1.0), (-11.48, -0.283, -1.0), (-13.48, -0.3441, -1.0), (-13.54, 1.651, 1.0), (-11.54, 1.72, 1.0), (-11.48, -0.283, 1.0), (-13.48, -0.3441, 1.0), (-11.77, 1.712, -1.0), (-11.71, -0.29, -1.0), (-11.77, 1.712, 1.0), (-11.71, -0.29, 1.0), (-13.24, -0.3368, -1.0), (-13.24, -0.3368, 1.0), (-13.3, 1.659, -1.0), (-13.3, 1.659, 1.0), (-11.77, 1.712, 9.538), (-11.54, 1.72, 9.538), (-13.54, 1.651, 9.538), (-13.48, -0.3441, 9.538), (-11.48, -0.283, 9.538), (-13.24, -0.3368, 9.538), (-11.71, -0.29, 9.538), (-13.3, 1.659, 9.538), (-13.48, -0.3441, -1.0), (-11.48, -0.283, -1.0), (-11.41, -2.272, -1.0), (-13.41, -2.353, -1.0), (-13.48, -0.3441, 1.0), (-11.48, -0.283, 1.0), (-11.41, -2.272, 1.0), (-13.41, -2.353, 1.0), (-11.71, -0.29, -1.0), (-11.64, -2.282, -1.0), (-11.71, -0.29, 1.0), (-11.64, -2.282, 1.0), (-13.17, -2.343, -1.0), (-13.17, -2.343, 1.0), (-13.24, -0.3368, -1.0), (-13.24, -0.3368, 1.0), (-11.71, -0.29, 9.538), (-11.48, -0.283, 9.538), (-13.48, -0.3441, 9.538), (-13.41, -2.353, 9.538), (-11.41, -2.272, 9.538), (-13.17, -2.343, 9.538), (-11.64, -2.282, 9.538), (-13.24, -0.3368, 9.538), (-13.41, -2.353, -1.0), (-11.41, -2.272, -1.0), (-11.31, -4.241, -1.0), (-13.31, -4.378, -1.0), (-13.41, -2.353, 1.0), (-11.41, -2.272, 1.0), (-11.31, -4.241, 1.0), (-13.31, -4.378, 1.0), (-11.64, -2.282, -1.0), (-11.54, -4.257, -1.0), (-11.64, -2.282, 1.0), (-11.54, -4.257, 1.0), (-13.07, -4.362, -1.0), (-13.07, -4.362, 1.0), (-13.17, -2.343, -1.0), (-13.17, -2.343, 1.0), (-11.64, -2.282, 9.538), (-11.41, -2.272, 9.538), (-13.41, -2.353, 9.538), (-13.31, -4.378, 9.538), (-11.31, -4.241, 9.538), (-13.07, -4.362, 9.538), (-11.54, -4.257, 9.538), (-13.17, -2.343, 9.538), (-13.31, -4.378, -1.0), (-11.31, -4.241, -1.0), (-11.13, -6.175, -1.0), (-13.11, -6.427, -1.0), (-13.31, -4.378, 1.0), (-11.31, -4.241, 1.0), (-11.13, -6.175, 1.0), (-13.11, -6.427, 1.0), (-11.54, -4.257, -1.0), (-11.36, -6.204, -1.0), (-11.54, -4.257, 1.0), (-11.36, -6.204, 1.0), (-12.88, -6.397, -1.0), (-12.88, -6.397, 1.0), (-13.07, -4.362, -1.0), (-13.07, -4.362, 1.0), (-11.54, -4.257, 9.538), (-11.31, -4.241, 9.538), (-13.31, -4.378, 9.538), (-13.11, -6.427, 9.538), (-11.13, -6.175, 9.538), (-12.88, -6.397, 9.538), (-11.36, -6.204, 9.538), (-13.07, -4.362, 9.538), (-13.11, -6.427, -1.0), (-11.13, -6.175, -1.0), (-10.8, -8.017, -1.0), (-12.74, -8.519, -1.0), (-13.11, -6.427, 1.0), (-11.13, -6.175, 1.0), (-10.8, -8.017, 1.0), (-12.74, -8.519, 1.0), (-11.36, -6.204, -1.0), (-11.02, -8.074, -1.0), (-11.36, -6.204, 1.0), (-11.02, -8.074, 1.0), (-12.51, -8.459, -1.0), (-12.51, -8.459, 1.0), (-12.88, -6.397, -1.0), (-12.88, -6.397, 1.0), (-11.36, -6.204, 9.538), (-11.13, -6.175, 9.538), (-13.11, -6.427, 9.538), (-12.74, -8.519, 9.538), (-10.8, -8.017, 9.538), (-12.51, -8.459, 9.538), (-11.02, -8.074, 9.538), (-12.88, -6.397, 9.538), (-12.74, -8.519, -1.0), (-10.8, -8.017, -1.0), (-10.19, -9.529, -1.0), (-11.83, -10.68, -1.0), (-12.74, -8.519, 1.0), (-10.8, -8.017, 1.0), (-10.19, -9.529, 1.0), (-11.83, -10.68, 1.0), (-11.02, -8.074, -1.0), (-10.38, -9.661, -1.0), (-11.02, -8.074, 1.0), (-10.38, -9.661, 1.0), (-11.63, -10.54, -1.0), (-11.63, -10.54, 1.0), (-12.51, -8.459, -1.0), (-12.51, -8.459, 1.0), (-11.02, -8.074, 9.538), (-10.8, -8.017, 9.538), (-12.74, -8.519, 9.538), (-11.83, -10.68, 9.538), (-10.19, -9.529, 9.538), (-11.63, -10.54, 9.538), (-10.38, -9.661, 9.538), (-12.51, -8.459, 9.538), (-11.83, -10.68, -1.0), (-10.19, -9.529, -1.0), (-9.28, -10.12, -1.0), (-9.51, -12.11, -1.0), (-11.83, -10.68, 1.0), (-10.19, -9.529, 1.0), (-9.28, -10.12, 1.0), (-9.51, -12.11, 1.0), (-10.38, -9.661, -1.0), (-9.306, -10.35, -1.0), (-10.38, -9.661, 1.0), (-9.306, -10.35, 1.0), (-9.482, -11.87, -1.0), (-9.482, -11.87, 1.0), (-11.63, -10.54, -1.0), (-11.63, -10.54, 1.0), (-10.38, -9.661, 9.538), (-10.19, -9.529, 9.538), (-11.83, -10.68, 9.538), (-9.51, -12.11, 9.538), (-9.28, -10.12, 9.538), (-9.482, -11.87, 9.538), (-9.306, -10.35, 9.538), (-11.63, -10.54, 9.538), (-9.51, -12.11, -1.0), (-9.28, -10.12, -1.0), (-7.812, -9.83, -1.0), (-7.095, -11.7, -1.0), (-9.51, -12.11, 1.0), (-9.28, -10.12, 1.0), (-7.812, -9.83, 1.0), (-7.095, -11.7, 1.0), (-9.306, -10.35, -1.0), (-7.73, -10.04, -1.0), (-9.306, -10.35, 1.0), (-7.73, -10.04, 1.0), (-7.18, -11.48, -1.0), (-7.18, -11.48, 1.0), (-9.482, -11.87, -1.0), (-9.482, -11.87, 1.0), (-9.306, -10.35, 9.538), (-9.28, -10.12, 9.538), (-9.51, -12.11, 9.538), (-7.095, -11.7, 9.538), (-7.812, -9.83, 9.538), (-7.18, -11.48, 9.538), (-7.73, -10.04, 9.538), (-9.482, -11.87, 9.538), (-7.095, -11.7, -1.0), (-7.812, -9.83, -1.0), (-6.214, -9.005, -1.0), (-5.144, -10.69, -1.0), (-7.095, -11.7, 1.0), (-7.812, -9.83, 1.0), (-6.214, -9.005, 1.0), (-5.144, -10.69, 1.0), (-7.73, -10.04, -1.0), (-6.091, -9.199, -1.0), (-7.73, -10.04, 1.0), (-6.091, -9.199, 1.0), (-5.271, -10.49, -1.0), (-5.271, -10.49, 1.0), (-7.18, -11.48, -1.0), (-7.18, -11.48, 1.0), (-7.73, -10.04, 9.538), (-7.812, -9.83, 9.538), (-7.095, -11.7, 9.538), (-5.144, -10.69, 9.538), (-6.214, -9.005, 9.538), (-5.271, -10.49, 9.538), (-6.091, -9.199, 9.538), (-7.18, -11.48, 9.538), (-5.144, -10.69, -1.0), (-6.214, -9.005, -1.0), (-4.739, -7.903, -1.0), (-3.419, -9.405, -1.0), (-5.144, -10.69, 1.0), (-6.214, -9.005, 1.0), (-4.739, -7.903, 1.0), (-3.419, -9.405, 1.0), (-6.091, -9.199, -1.0), (-4.587, -8.075, -1.0), (-6.091, -9.199, 1.0), (-4.587, -8.075, 1.0), (-3.576, -9.227, -1.0), (-3.576, -9.227, 1.0), (-5.271, -10.49, -1.0), (-5.271, -10.49, 1.0), (-6.091, -9.199, 9.538), (-6.214, -9.005, 9.538), (-5.144, -10.69, 9.538), (-3.419, -9.405, 9.538), (-4.739, -7.903, 9.538), (-3.576, -9.227, 9.538), (-4.587, -8.075, 9.538), (-5.271, -10.49, 9.538), (-3.419, -9.405, -1.0), (-4.739, -7.903, -1.0), (-3.559, -6.633, -1.0), (-1.896, -7.744, -1.0), (-3.419, -9.405, 1.0), (-4.739, -7.903, 1.0), (-3.559, -6.633, 1.0), (-1.896, -7.744, 1.0), (-4.587, -8.075, -1.0), (-3.369, -6.761, -1.0), (-4.587, -8.075, 1.0), (-3.369, -6.761, 1.0), (-2.094, -7.612, -1.0), (-2.094, -7.612, 1.0), (-3.576, -9.227, -1.0), (-3.576, -9.227, 1.0), (-4.587, -8.075, 9.538), (-4.739, -7.903, 9.538), (-3.419, -9.405, 9.538), (-1.896, -7.744, 9.538), (-3.559, -6.633, 9.538), (-2.094, -7.612, 9.538), (-3.369, -6.761, 9.538), (-3.576, -9.227, 9.538), (-1.896, -7.744, -1.0), (-3.559, -6.633, -1.0), (-3.294, -5.573, -1.0), (-1.356, -5.079, -1.0), (-1.896, -7.744, 1.0), (-3.559, -6.633, 1.0), (-3.294, -5.573, 1.0), (-1.356, -5.079, 1.0), (-3.369, -6.761, -1.0), (-3.072, -5.516, -1.0), (-3.369, -6.761, 1.0), (-3.072, -5.516, 1.0), (-1.587, -5.138, -1.0), (-1.587, -5.138, 1.0), (-2.094, -7.612, -1.0), (-2.094, -7.612, 1.0), (-3.369, -6.761, 9.538), (-3.559, -6.633, 9.538), (-1.896, -7.744, 9.538), (-1.356, -5.079, 9.538), (-3.294, -5.573, 9.538), (-1.587, -5.138, 9.538), (-3.072, -5.516, 9.538), (-2.094, -7.612, 9.538), (-1.356, -5.079, -1.0), (-3.294, -5.573, -1.0), (-3.942, -3.54, -1.0), (-1.951, -3.35, -1.0), (-1.356, -5.079, 1.0), (-3.294, -5.573, 1.0), (-3.942, -3.54, 1.0), (-1.951, -3.35, 1.0), (-3.072, -5.516, -1.0), (-3.714, -3.518, -1.0), (-3.072, -5.516, 1.0), (-3.714, -3.518, 1.0), (-2.189, -3.372, -1.0), (-2.189, -3.372, 1.0), (-1.587, -5.138, -1.0), (-1.587, -5.138, 1.0), (-3.072, -5.516, 9.538), (-3.294, -5.573, 9.538), (-1.356, -5.079, 9.538), (-1.951, -3.35, 9.538), (-3.942, -3.54, 9.538), (-2.189, -3.372, 9.538), (-3.714, -3.518, 9.538), (-1.587, -5.138, 9.538), (-1.951, -3.35, -1.0), (-3.942, -3.54, -1.0), (-3.058, -0.7764, -1.0), (-1.815, -2.343, -1.0), (-1.951, -3.35, 1.0), (-3.942, -3.54, 1.0), (-3.058, -0.7764, 1.0), (-1.815, -2.343, 1.0), (-3.714, -3.518, -1.0), (-2.916, -0.9562, -1.0), (-3.714, -3.518, 1.0), (-2.916, -0.9562, 1.0), (-1.963, -2.157, -1.0), (-1.963, -2.157, 1.0), (-2.189, -3.372, -1.0), (-2.189, -3.372, 1.0), (-3.714, -3.518, 9.538), (-3.942, -3.54, 9.538), (-1.951, -3.35, 9.538), (-1.815, -2.343, 9.538), (-3.058, -0.7764, 9.538), (-1.963, -2.157, 9.538), (-2.916, -0.9562, 9.538), (-2.189, -3.372, 9.538), (-1.022, 0.3159, -1.0), (-0.8077, 0.211, -1.0), (-2.603, 1.092, -1.0), (-2.603, 1.092, 1.0), (-0.8077, 0.211, 1.0), (-1.022, 0.3159, 1.0), (-2.397, 0.9908, -1.0), (-2.397, 0.9908, 1.0), (-1.022, 0.3159, 9.538), (-0.8077, 0.211, 9.538), (-2.603, 1.092, 9.538), (-2.397, 0.9908, 9.538)], [], [(8, 1, 2, 9), (15, 4, 18, 23), (8, 10, 5, 1), (1, 5, 6, 2), (12, 13, 7, 3), (4, 0, 3, 7), (2, 6, 11, 9), (14, 15, 10, 8), (15, 13, 11, 10), (14, 8, 9, 12), (0, 14, 12, 3), (13, 15, 23, 21), (0, 4, 15, 14), (9, 11, 13, 12), (16, 22, 20, 17), (18, 19, 21, 23), (6, 5, 17, 20), (5, 10, 16, 17), (11, 6, 20, 22), (7, 13, 21, 19), (4, 7, 19, 18), (10, 11, 22, 16), (32, 25, 26, 33), (39, 28, 42, 47), (32, 34, 29, 25), (25, 29, 30, 26), (36, 37, 31, 27), (28, 24, 27, 31), (26, 30, 35, 33), (38, 39, 34, 32), (39, 37, 35, 34), (38, 32, 33, 36), (24, 38, 36, 27), (37, 39, 47, 45), (24, 28, 39, 38), (33, 35, 37, 36), (40, 46, 44, 41), (42, 43, 45, 47), (30, 29, 41, 44), (29, 34, 40, 41), (35, 30, 44, 46), (31, 37, 45, 43), (28, 31, 43, 42), (34, 35, 46, 40), (56, 49, 50, 57), (63, 52, 66, 71), (56, 58, 53, 49), (49, 53, 54, 50), (60, 61, 55, 51), (52, 48, 51, 55), (50, 54, 59, 57), (62, 63, 58, 56), (63, 61, 59, 58), (62, 56, 57, 60), (48, 62, 60, 51), (61, 63, 71, 69), (48, 52, 63, 62), (57, 59, 61, 60), (64, 70, 68, 65), (66, 67, 69, 71), (54, 53, 65, 68), (53, 58, 64, 65), (59, 54, 68, 70), (55, 61, 69, 67), (52, 55, 67, 66), (58, 59, 70, 64), (80, 73, 74, 81), (87, 76, 90, 95), (80, 82, 77, 73), (73, 77, 78, 74), (84, 85, 79, 75), (76, 72, 75, 79), (74, 78, 83, 81), (86, 87, 82, 80), (87, 85, 83, 82), (86, 80, 81, 84), (72, 86, 84, 75), (85, 87, 95, 93), (72, 76, 87, 86), (81, 83, 85, 84), (88, 94, 92, 89), (90, 91, 93, 95), (78, 77, 89, 92), (77, 82, 88, 89), (83, 78, 92, 94), (79, 85, 93, 91), (76, 79, 91, 90), (82, 83, 94, 88), (104, 97, 98, 105), (111, 100, 114, 119), (104, 106, 101, 97), (97, 101, 102, 98), (108, 109, 103, 99), (100, 96, 99, 103), (98, 102, 107, 105), (110, 111, 106, 104), (111, 109, 107, 106), (110, 104, 105, 108), (96, 110, 108, 99), (109, 111, 119, 117), (96, 100, 111, 110), (105, 107, 109, 108), (112, 118, 116, 113), (114, 115, 117, 119), (102, 101, 113, 116), (101, 106, 112, 113), (107, 102, 116, 118), (103, 109, 117, 115), (100, 103, 115, 114), (106, 107, 118, 112), (128, 121, 122, 129), (135, 124, 138, 143), (128, 130, 125, 121), (121, 125, 126, 122), (132, 133, 127, 123), (124, 120, 123, 127), (122, 126, 131, 129), (134, 135, 130, 128), (135, 133, 131, 130), (134, 128, 129, 132), (120, 134, 132, 123), (133, 135, 143, 141), (120, 124, 135, 134), (129, 131, 133, 132), (136, 142, 140, 137), (138, 139, 141, 143), (126, 125, 137, 140), (125, 130, 136, 137), (131, 126, 140, 142), (127, 133, 141, 139), (124, 127, 139, 138), (130, 131, 142, 136), (152, 145, 146, 153), (159, 148, 162, 167), (152, 154, 149, 145), (145, 149, 150, 146), (156, 157, 151, 147), (148, 144, 147, 151), (146, 150, 155, 153), (158, 159, 154, 152), (159, 157, 155, 154), (158, 152, 153, 156), (144, 158, 156, 147), (157, 159, 167, 165), (144, 148, 159, 158), (153, 155, 157, 156), (160, 166, 164, 161), (162, 163, 165, 167), (150, 149, 161, 164), (149, 154, 160, 161), (155, 150, 164, 166), (151, 157, 165, 163), (148, 151, 163, 162), (154, 155, 166, 160), (176, 169, 170, 177), (183, 172, 186, 191), (176, 178, 173, 169), (169, 173, 174, 170), (180, 181, 175, 171), (172, 168, 171, 175), (170, 174, 179, 177), (182, 183, 178, 176), (183, 181, 179, 178), (182, 176, 177, 180), (168, 182, 180, 171), (181, 183, 191, 189), (168, 172, 183, 182), (177, 179, 181, 180), (184, 190, 188, 185), (186, 187, 189, 191), (174, 173, 185, 188), (173, 178, 184, 185), (179, 174, 188, 190), (175, 181, 189, 187), (172, 175, 187, 186), (178, 179, 190, 184), (200, 193, 194, 201), (207, 196, 210, 215), (200, 202, 197, 193), (193, 197, 198, 194), (204, 205, 199, 195), (196, 192, 195, 199), (194, 198, 203, 201), (206, 207, 202, 200), (207, 205, 203, 202), (206, 200, 201, 204), (192, 206, 204, 195), (205, 207, 215, 213), (192, 196, 207, 206), (201, 203, 205, 204), (208, 214, 212, 209), (210, 211, 213, 215), (198, 197, 209, 212), (197, 202, 208, 209), (203, 198, 212, 214), (199, 205, 213, 211), (196, 199, 211, 210), (202, 203, 214, 208), (224, 217, 218, 225), (231, 220, 234, 239), (224, 226, 221, 217), (217, 221, 222, 218), (228, 229, 223, 219), (220, 216, 219, 223), (218, 222, 227, 225), (230, 231, 226, 224), (231, 229, 227, 226), (230, 224, 225, 228), (216, 230, 228, 219), (229, 231, 239, 237), (216, 220, 231, 230), (225, 227, 229, 228), (232, 238, 236, 233), (234, 235, 237, 239), (222, 221, 233, 236), (221, 226, 232, 233), (227, 222, 236, 238), (223, 229, 237, 235), (220, 223, 235, 234), (226, 227, 238, 232), (248, 241, 242, 249), (255, 244, 258, 263), (248, 250, 245, 241), (241, 245, 246, 242), (252, 253, 247, 243), (244, 240, 243, 247), (242, 246, 251, 249), (254, 255, 250, 248), (255, 253, 251, 250), (254, 248, 249, 252), (240, 254, 252, 243), (253, 255, 263, 261), (240, 244, 255, 254), (249, 251, 253, 252), (256, 262, 260, 257), (258, 259, 261, 263), (246, 245, 257, 260), (245, 250, 256, 257), (251, 246, 260, 262), (247, 253, 261, 259), (244, 247, 259, 258), (250, 251, 262, 256), (272, 265, 266, 273), (279, 268, 282, 287), (272, 274, 269, 265), (265, 269, 270, 266), (276, 277, 271, 267), (268, 264, 267, 271), (266, 270, 275, 273), (278, 279, 274, 272), (279, 277, 275, 274), (278, 272, 273, 276), (264, 278, 276, 267), (277, 279, 287, 285), (264, 268, 279, 278), (273, 275, 277, 276), (280, 286, 284, 281), (282, 283, 285, 287), (270, 269, 281, 284), (269, 274, 280, 281), (275, 270, 284, 286), (271, 277, 285, 283), (268, 271, 283, 282), (274, 275, 286, 280), (296, 289, 290, 297), (303, 292, 306, 311), (296, 298, 293, 289), (289, 293, 294, 290), (300, 301, 295, 291), (292, 288, 291, 295), (290, 294, 299, 297), (302, 303, 298, 296), (303, 301, 299, 298), (302, 296, 297, 300), (288, 302, 300, 291), (301, 303, 311, 309), (288, 292, 303, 302), (297, 299, 301, 300), (304, 310, 308, 305), (306, 307, 309, 311), (294, 293, 305, 308), (293, 298, 304, 305), (299, 294, 308, 310), (295, 301, 309, 307), (292, 295, 307, 306), (298, 299, 310, 304), (320, 313, 314, 321), (327, 316, 330, 335), (320, 322, 317, 313), (313, 317, 318, 314), (324, 325, 319, 315), (316, 312, 315, 319), (314, 318, 323, 321), (326, 327, 322, 320), (327, 325, 323, 322), (326, 320, 321, 324), (312, 326, 324, 315), (325, 327, 335, 333), (312, 316, 327, 326), (321, 323, 325, 324), (328, 334, 332, 329), (330, 331, 333, 335), (318, 317, 329, 332), (317, 322, 328, 329), (323, 318, 332, 334), (319, 325, 333, 331), (316, 319, 331, 330), (322, 323, 334, 328), (344, 337, 338, 345), (351, 340, 354, 359), (344, 346, 341, 337), (337, 341, 342, 338), (348, 349, 343, 339), (340, 336, 339, 343), (338, 342, 347, 345), (350, 351, 346, 344), (351, 349, 347, 346), (350, 344, 345, 348), (336, 350, 348, 339), (349, 351, 359, 357), (336, 340, 351, 350), (345, 347, 349, 348), (352, 358, 356, 353), (354, 355, 357, 359), (342, 341, 353, 356), (341, 346, 352, 353), (347, 342, 356, 358), (343, 349, 357, 355), (340, 343, 355, 354), (346, 347, 358, 352), (368, 361, 362, 369), (375, 364, 378, 383), (368, 370, 365, 361), (361, 365, 366, 362), (372, 373, 367, 363), (364, 360, 363, 367), (362, 366, 371, 369), (374, 375, 370, 368), (375, 373, 371, 370), (374, 368, 369, 372), (360, 374, 372, 363), (373, 375, 383, 381), (360, 364, 375, 374), (369, 371, 373, 372), (376, 382, 380, 377), (378, 379, 381, 383), (366, 365, 377, 380), (365, 370, 376, 377), (371, 366, 380, 382), (367, 373, 381, 379), (364, 367, 379, 378), (370, 371, 382, 376), (392, 385, 386, 393), (399, 388, 402, 407), (392, 394, 389, 385), (385, 389, 390, 386), (396, 397, 391, 387), (388, 384, 387, 391), (386, 390, 395, 393), (398, 399, 394, 392), (399, 397, 395, 394), (398, 392, 393, 396), (384, 398, 396, 387), (397, 399, 407, 405), (384, 388, 399, 398), (393, 395, 397, 396), (400, 406, 404, 401), (402, 403, 405, 407), (390, 389, 401, 404), (389, 394, 400, 401), (395, 390, 404, 406), (391, 397, 405, 403), (388, 391, 403, 402), (394, 395, 406, 400), (416, 409, 410, 417), (423, 412, 426, 431), (416, 418, 413, 409), (409, 413, 414, 410), (420, 421, 415, 411), (412, 408, 411, 415), (410, 414, 419, 417), (422, 423, 418, 416), (423, 421, 419, 418), (422, 416, 417, 420), (408, 422, 420, 411), (421, 423, 431, 429), (408, 412, 423, 422), (417, 419, 421, 420), (424, 430, 428, 425), (426, 427, 429, 431), (414, 413, 425, 428), (413, 418, 424, 425), (419, 414, 428, 430), (415, 421, 429, 427), (412, 415, 427, 426), (418, 419, 430, 424), (440, 433, 434, 441), (447, 436, 450, 455), (440, 442, 437, 433), (433, 437, 438, 434), (444, 445, 439, 435), (436, 432, 435, 439), (434, 438, 443, 441), (446, 447, 442, 440), (447, 445, 443, 442), (446, 440, 441, 444), (432, 446, 444, 435), (445, 447, 455, 453), (432, 436, 447, 446), (441, 443, 445, 444), (448, 454, 452, 449), (450, 451, 453, 455), (438, 437, 449, 452), (437, 442, 448, 449), (443, 438, 452, 454), (439, 445, 453, 451), (436, 439, 451, 450), (442, 443, 454, 448), (464, 457, 458, 465), (471, 460, 474, 479), (464, 466, 461, 457), (457, 461, 462, 458), (468, 469, 463, 459), (460, 456, 459, 463), (458, 462, 467, 465), (470, 471, 466, 464), (471, 469, 467, 466), (470, 464, 465, 468), (456, 470, 468, 459), (469, 471, 479, 477), (456, 460, 471, 470), (465, 467, 469, 468), (472, 478, 476, 473), (474, 475, 477, 479), (462, 461, 473, 476), (461, 466, 472, 473), (467, 462, 476, 478), (463, 469, 477, 475), (460, 463, 475, 474), (466, 467, 478, 472), (488, 481, 482, 489), (495, 484, 498, 503), (488, 490, 485, 481), (481, 485, 486, 482), (492, 493, 487, 483), (484, 480, 483, 487), (482, 486, 491, 489), (494, 495, 490, 488), (495, 493, 491, 490), (494, 488, 489, 492), (480, 494, 492, 483), (493, 495, 503, 501), (480, 484, 495, 494), (489, 491, 493, 492), (496, 502, 500, 497), (498, 499, 501, 503), (486, 485, 497, 500), (485, 490, 496, 497), (491, 486, 500, 502), (487, 493, 501, 499), (484, 487, 499, 498), (490, 491, 502, 496), (512, 505, 506, 513), (519, 508, 522, 527), (512, 514, 509, 505), (505, 509, 510, 506), (516, 517, 511, 507), (508, 504, 507, 511), (506, 510, 515, 513), (518, 519, 514, 512), (519, 517, 515, 514), (518, 512, 513, 516), (504, 518, 516, 507), (517, 519, 527, 525), (504, 508, 519, 518), (513, 515, 517, 516), (520, 526, 524, 521), (522, 523, 525, 527), (510, 509, 521, 524), (509, 514, 520, 521), (515, 510, 524, 526), (511, 517, 525, 523), (508, 511, 523, 522), (514, 515, 526, 520), (536, 529, 530, 537), (543, 532, 546, 551), (536, 538, 533, 529), (529, 533, 534, 530), (540, 541, 535, 531), (532, 528, 531, 535), (530, 534, 539, 537), (542, 543, 538, 536), (543, 541, 539, 538), (542, 536, 537, 540), (528, 542, 540, 531), (541, 543, 551, 549), (528, 532, 543, 542), (537, 539, 541, 540), (544, 550, 548, 545), (546, 547, 549, 551), (534, 533, 545, 548), (533, 538, 544, 545), (539, 534, 548, 550), (535, 541, 549, 547), (532, 535, 547, 546), (538, 539, 550, 544), (560, 553, 554, 561), (567, 556, 570, 575), (560, 562, 557, 553), (553, 557, 558, 554), (564, 565, 559, 555), (556, 552, 555, 559), (554, 558, 563, 561), (566, 567, 562, 560), (567, 565, 563, 562), (566, 560, 561, 564), (552, 566, 564, 555), (565, 567, 575, 573), (552, 556, 567, 566), (561, 563, 565, 564), (568, 574, 572, 569), (570, 571, 573, 575), (558, 557, 569, 572), (557, 562, 568, 569), (563, 558, 572, 574), (559, 565, 573, 571), (556, 559, 571, 570), (562, 563, 574, 568), (584, 577, 578, 585), (591, 580, 594, 599), (584, 586, 581, 577), (577, 581, 582, 578), (588, 589, 583, 579), (580, 576, 579, 583), (578, 582, 587, 585), (590, 591, 586, 584), (591, 589, 587, 586), (590, 584, 585, 588), (576, 590, 588, 579), (589, 591, 599, 597), (576, 580, 591, 590), (585, 587, 589, 588), (592, 598, 596, 593), (594, 595, 597, 599), (582, 581, 593, 596), (581, 586, 592, 593), (587, 582, 596, 598), (583, 589, 597, 595), (580, 583, 595, 594), (586, 587, 598, 592), (608, 601, 602, 609), (615, 604, 618, 623), (608, 610, 605, 601), (601, 605, 606, 602), (612, 613, 607, 603), (604, 600, 603, 607), (602, 606, 611, 609), (614, 615, 610, 608), (615, 613, 611, 610), (614, 608, 609, 612), (600, 614, 612, 603), (613, 615, 623, 621), (600, 604, 615, 614), (609, 611, 613, 612), (616, 622, 620, 617), (618, 619, 621, 623), (606, 605, 617, 620), (605, 610, 616, 617), (611, 606, 620, 622), (607, 613, 621, 619), (604, 607, 619, 618), (610, 611, 622, 616), (632, 625, 626, 633), (639, 628, 642, 647), (632, 634, 629, 625), (625, 629, 630, 626), (636, 637, 631, 627), (628, 624, 627, 631), (626, 630, 635, 633), (638, 639, 634, 632), (639, 637, 635, 634), (638, 632, 633, 636), (624, 638, 636, 627), (637, 639, 647, 645), (624, 628, 639, 638), (633, 635, 637, 636), (640, 646, 644, 641), (642, 643, 645, 647), (630, 629, 641, 644), (629, 634, 640, 641), (635, 630, 644, 646), (631, 637, 645, 643), (628, 631, 643, 642), (634, 635, 646, 640), (656, 649, 650, 657), (663, 652, 666, 671), (656, 658, 653, 649), (649, 653, 654, 650), (660, 661, 655, 651), (652, 648, 651, 655), (650, 654, 659, 657), (662, 663, 658, 656), (663, 661, 659, 658), (662, 656, 657, 660), (648, 662, 660, 651), (661, 663, 671, 669), (648, 652, 663, 662), (657, 659, 661, 660), (664, 670, 668, 665), (666, 667, 669, 671), (654, 653, 665, 668), (653, 658, 664, 665), (659, 654, 668, 670), (655, 661, 669, 667), (652, 655, 667, 666), (658, 659, 670, 664), (680, 673, 674, 681), (687, 676, 690, 695), (680, 682, 677, 673), (673, 677, 678, 674), (684, 685, 679, 675), (676, 672, 675, 679), (674, 678, 683, 681), (686, 687, 682, 680), (687, 685, 683, 682), (686, 680, 681, 684), (672, 686, 684, 675), (685, 687, 695, 693), (672, 676, 687, 686), (681, 683, 685, 684), (688, 694, 692, 689), (690, 691, 693, 695), (678, 677, 689, 692), (677, 682, 688, 689), (683, 678, 692, 694), (679, 685, 693, 691), (676, 679, 691, 690), (682, 683, 694, 688), (704, 697, 698, 705), (711, 700, 714, 719), (704, 706, 701, 697), (697, 701, 702, 698), (708, 709, 703, 699), (700, 696, 699, 703), (698, 702, 707, 705), (710, 711, 706, 704), (711, 709, 707, 706), (710, 704, 705, 708), (696, 710, 708, 699), (709, 711, 719, 717), (696, 700, 711, 710), (705, 707, 709, 708), (712, 718, 716, 713), (714, 715, 717, 719), (702, 701, 713, 716), (701, 706, 712, 713), (707, 702, 716, 718), (703, 709, 717, 715), (700, 703, 715, 714), (706, 707, 718, 712), (728, 721, 722, 729), (735, 724, 738, 743), (728, 730, 725, 721), (721, 725, 726, 722), (732, 733, 727, 723), (724, 720, 723, 727), (722, 726, 731, 729), (734, 735, 730, 728), (735, 733, 731, 730), (734, 728, 729, 732), (720, 734, 732, 723), (733, 735, 743, 741), (720, 724, 735, 734), (729, 731, 733, 732), (736, 742, 740, 737), (738, 739, 741, 743), (726, 725, 737, 740), (725, 730, 736, 737), (731, 726, 740, 742), (727, 733, 741, 739), (724, 727, 739, 738), (730, 731, 742, 736), (752, 745, 746, 753), (759, 748, 762, 767), (752, 754, 749, 745), (745, 749, 750, 746), (756, 757, 751, 747), (748, 744, 747, 751), (746, 750, 755, 753), (758, 759, 754, 752), (759, 757, 755, 754), (758, 752, 753, 756), (744, 758, 756, 747), (757, 759, 767, 765), (744, 748, 759, 758), (753, 755, 757, 756), (760, 766, 764, 761), (762, 763, 765, 767), (750, 749, 761, 764), (749, 754, 760, 761), (755, 750, 764, 766), (751, 757, 765, 763), (748, 751, 763, 762), (754, 755, 766, 760), (776, 769, 770, 777), (783, 772, 786, 791), (776, 778, 773, 769), (769, 773, 774, 770), (780, 781, 775, 771), (772, 768, 771, 775), (770, 774, 779, 777), (782, 783, 778, 776), (783, 781, 779, 778), (782, 776, 777, 780), (768, 782, 780, 771), (781, 783, 791, 789), (768, 772, 783, 782), (777, 779, 781, 780), (784, 790, 788, 785), (786, 787, 789, 791), (774, 773, 785, 788), (773, 778, 784, 785), (779, 774, 788, 790), (775, 781, 789, 787), (772, 775, 787, 786), (778, 779, 790, 784), (800, 793, 794, 801), (807, 796, 810, 815), (800, 802, 797, 793), (793, 797, 798, 794), (804, 805, 799, 795), (796, 792, 795, 799), (794, 798, 803, 801), (806, 807, 802, 800), (807, 805, 803, 802), (806, 800, 801, 804), (792, 806, 804, 795), (805, 807, 815, 813), (792, 796, 807, 806), (801, 803, 805, 804), (808, 814, 812, 809), (810, 811, 813, 815), (798, 797, 809, 812), (797, 802, 808, 809), (803, 798, 812, 814), (799, 805, 813, 811), (796, 799, 811, 810), (802, 803, 814, 808), (824, 817, 818, 825), (831, 820, 834, 839), (824, 826, 821, 817), (817, 821, 822, 818), (828, 829, 823, 819), (820, 816, 819, 823), (818, 822, 827, 825), (830, 831, 826, 824), (831, 829, 827, 826), (830, 824, 825, 828), (816, 830, 828, 819), (829, 831, 839, 837), (816, 820, 831, 830), (825, 827, 829, 828), (832, 838, 836, 833), (834, 835, 837, 839), (822, 821, 833, 836), (821, 826, 832, 833), (827, 822, 836, 838), (823, 829, 837, 835), (820, 823, 835, 834), (826, 827, 838, 832), (848, 841, 842, 849), (855, 844, 858, 863), (848, 850, 845, 841), (841, 845, 846, 842), (852, 853, 847, 843), (844, 840, 843, 847), (842, 846, 851, 849), (854, 855, 850, 848), (855, 853, 851, 850), (854, 848, 849, 852), (840, 854, 852, 843), (853, 855, 863, 861), (840, 844, 855, 854), (849, 851, 853, 852), (856, 862, 860, 857), (858, 859, 861, 863), (846, 845, 857, 860), (845, 850, 856, 857), (851, 846, 860, 862), (847, 853, 861, 859), (844, 847, 859, 858), (850, 851, 862, 856), (872, 865, 866, 873), (879, 868, 882, 887), (872, 874, 869, 865), (865, 869, 870, 866), (876, 877, 871, 867), (868, 864, 867, 871), (866, 870, 875, 873), (878, 879, 874, 872), (879, 877, 875, 874), (878, 872, 873, 876), (864, 878, 876, 867), (877, 879, 887, 885), (864, 868, 879, 878), (873, 875, 877, 876), (880, 886, 884, 881), (882, 883, 885, 887), (870, 869, 881, 884), (869, 874, 880, 881), (875, 870, 884, 886), (871, 877, 885, 883), (868, 871, 883, 882), (874, 875, 886, 880), (896, 889, 890, 897), (903, 892, 906, 911), (896, 898, 893, 889), (889, 893, 894, 890), (900, 901, 895, 891), (892, 888, 891, 895), (890, 894, 899, 897), (902, 903, 898, 896), (903, 901, 899, 898), (902, 896, 897, 900), (888, 902, 900, 891), (901, 903, 911, 909), (888, 892, 903, 902), (897, 899, 901, 900), (904, 910, 908, 905), (906, 907, 909, 911), (894, 893, 905, 908), (893, 898, 904, 905), (899, 894, 908, 910), (895, 901, 909, 907), (892, 895, 907, 906), (898, 899, 910, 904), (920, 913, 914, 921), (927, 916, 930, 935), (920, 922, 917, 913), (913, 917, 918, 914), (924, 925, 919, 915), (916, 912, 915, 919), (914, 918, 923, 921), (926, 927, 922, 920), (927, 925, 923, 922), (926, 920, 921, 924), (912, 926, 924, 915), (925, 927, 935, 933), (912, 916, 927, 926), (921, 923, 925, 924), (928, 934, 932, 929), (930, 931, 933, 935), (918, 917, 929, 932), (917, 922, 928, 929), (923, 918, 932, 934), (919, 925, 933, 931), (916, 919, 931, 930), (922, 923, 934, 928), (944, 937, 938, 945), (951, 940, 954, 959), (944, 946, 941, 937), (937, 941, 942, 938), (948, 949, 943, 939), (940, 936, 939, 943), (938, 942, 947, 945), (950, 951, 946, 944), (951, 949, 947, 946), (950, 944, 945, 948), (936, 950, 948, 939), (949, 951, 959, 957), (936, 940, 951, 950), (945, 947, 949, 948), (952, 958, 956, 953), (954, 955, 957, 959), (942, 941, 953, 956), (941, 946, 952, 953), (947, 942, 956, 958), (943, 949, 957, 955), (940, 943, 955, 954), (946, 947, 958, 952), (968, 961, 962, 969), (975, 964, 978, 983), (968, 970, 965, 961), (961, 965, 966, 962), (972, 973, 967, 963), (964, 960, 963, 967), (962, 966, 971, 969), (974, 975, 970, 968), (975, 973, 971, 970), (974, 968, 969, 972), (960, 974, 972, 963), (973, 975, 983, 981), (960, 964, 975, 974), (969, 971, 973, 972), (976, 982, 980, 977), (978, 979, 981, 983), (966, 965, 977, 980), (965, 970, 976, 977), (971, 966, 980, 982), (967, 973, 981, 979), (964, 967, 979, 978), (970, 971, 982, 976), (992, 985, 986, 993), (999, 988, 1002, 1007), (992, 994, 989, 985), (985, 989, 990, 986), (996, 997, 991, 987), (988, 984, 987, 991), (986, 990, 995, 993), (998, 999, 994, 992), (999, 997, 995, 994), (998, 992, 993, 996), (984, 998, 996, 987), (997, 999, 1007, 1005), (984, 988, 999, 998), (993, 995, 997, 996), (1000, 1006, 1004, 1001), (1002, 1003, 1005, 1007), (990, 989, 1001, 1004), (989, 994, 1000, 1001), (995, 990, 1004, 1006), (991, 997, 1005, 1003), (988, 991, 1003, 1002), (994, 995, 1006, 1000), (1016, 1009, 1010, 1017), (1023, 1012, 1026, 1031), (1016, 1018, 1013, 1009), (1009, 1013, 1014, 1010), (1020, 1021, 1015, 1011), (1012, 1008, 1011, 1015), (1010, 1014, 1019, 1017), (1022, 1023, 1018, 1016), (1023, 1021, 1019, 1018), (1022, 1016, 1017, 1020), (1008, 1022, 1020, 1011), (1021, 1023, 1031, 1029), (1008, 1012, 1023, 1022), (1017, 1019, 1021, 1020), (1024, 1030, 1028, 1025), (1026, 1027, 1029, 1031), (1014, 1013, 1025, 1028), (1013, 1018, 1024, 1025), (1019, 1014, 1028, 1030), (1015, 1021, 1029, 1027), (1012, 1015, 1027, 1026), (1018, 1019, 1030, 1024), (1040, 1033, 1034, 1041), (1047, 1036, 1050, 1055), (1040, 1042, 1037, 1033), (1033, 1037, 1038, 1034), (1044, 1045, 1039, 1035), (1036, 1032, 1035, 1039), (1034, 1038, 1043, 1041), (1046, 1047, 1042, 1040), (1047, 1045, 1043, 1042), (1046, 1040, 1041, 1044), (1032, 1046, 1044, 1035), (1045, 1047, 1055, 1053), (1032, 1036, 1047, 1046), (1041, 1043, 1045, 1044), (1048, 1054, 1052, 1049), (1050, 1051, 1053, 1055), (1038, 1037, 1049, 1052), (1037, 1042, 1048, 1049), (1043, 1038, 1052, 1054), (1039, 1045, 1053, 1051), (1036, 1039, 1051, 1050), (1042, 1043, 1054, 1048), (1064, 1057, 1058, 1065), (1071, 1060, 1074, 1079), (1064, 1066, 1061, 1057), (1057, 1061, 1062, 1058), (1068, 1069, 1063, 1059), (1060, 1056, 1059, 1063), (1058, 1062, 1067, 1065), (1070, 1071, 1066, 1064), (1071, 1069, 1067, 1066), (1070, 1064, 1065, 1068), (1056, 1070, 1068, 1059), (1069, 1071, 1079, 1077), (1056, 1060, 1071, 1070), (1065, 1067, 1069, 1068), (1072, 1078, 1076, 1073), (1074, 1075, 1077, 1079), (1062, 1061, 1073, 1076), (1061, 1066, 1072, 1073), (1067, 1062, 1076, 1078), (1063, 1069, 1077, 1075), (1060, 1063, 1075, 1074), (1066, 1067, 1078, 1072), (1088, 1081, 1082, 1089), (1095, 1084, 1098, 1103), (1088, 1090, 1085, 1081), (1081, 1085, 1086, 1082), (1092, 1093, 1087, 1083), (1084, 1080, 1083, 1087), (1082, 1086, 1091, 1089), (1094, 1095, 1090, 1088), (1095, 1093, 1091, 1090), (1094, 1088, 1089, 1092), (1080, 1094, 1092, 1083), (1093, 1095, 1103, 1101), (1080, 1084, 1095, 1094), (1089, 1091, 1093, 1092), (1096, 1102, 1100, 1097), (1098, 1099, 1101, 1103), (1086, 1085, 1097, 1100), (1085, 1090, 1096, 1097), (1091, 1086, 1100, 1102), (1087, 1093, 1101, 1099), (1084, 1087, 1099, 1098), (1090, 1091, 1102, 1096), (1112, 1105, 1106, 1113), (1119, 1108, 1122, 1127), (1112, 1114, 1109, 1105), (1105, 1109, 1110, 1106), (1116, 1117, 1111, 1107), (1108, 1104, 1107, 1111), (1106, 1110, 1115, 1113), (1118, 1119, 1114, 1112), (1119, 1117, 1115, 1114), (1118, 1112, 1113, 1116), (1104, 1118, 1116, 1107), (1117, 1119, 1127, 1125), (1104, 1108, 1119, 1118), (1113, 1115, 1117, 1116), (1120, 1126, 1124, 1121), (1122, 1123, 1125, 1127), (1110, 1109, 1121, 1124), (1109, 1114, 1120, 1121), (1115, 1110, 1124, 1126), (1111, 1117, 1125, 1123), (1108, 1111, 1123, 1122), (1114, 1115, 1126, 1120), (1136, 1129, 1130, 1137), (1143, 1132, 1146, 1151), (1136, 1138, 1133, 1129), (1129, 1133, 1134, 1130), (1140, 1141, 1135, 1131), (1132, 1128, 1131, 1135), (1130, 1134, 1139, 1137), (1142, 1143, 1138, 1136), (1143, 1141, 1139, 1138), (1142, 1136, 1137, 1140), (1128, 1142, 1140, 1131), (1141, 1143, 1151, 1149), (1128, 1132, 1143, 1142), (1137, 1139, 1141, 1140), (1144, 1150, 1148, 1145), (1146, 1147, 1149, 1151), (1134, 1133, 1145, 1148), (1133, 1138, 1144, 1145), (1139, 1134, 1148, 1150), (1135, 1141, 1149, 1147), (1132, 1135, 1147, 1146), (1138, 1139, 1150, 1144), (1160, 1153, 1154, 1161), (1167, 1156, 1170, 1175), (1160, 1162, 1157, 1153), (1153, 1157, 1158, 1154), (1164, 1165, 1159, 1155), (1156, 1152, 1155, 1159), (1154, 1158, 1163, 1161), (1166, 1167, 1162, 1160), (1167, 1165, 1163, 1162), (1166, 1160, 1161, 1164), (1152, 1166, 1164, 1155), (1165, 1167, 1175, 1173), (1152, 1156, 1167, 1166), (1161, 1163, 1165, 1164), (1168, 1174, 1172, 1169), (1170, 1171, 1173, 1175), (1158, 1157, 1169, 1172), (1157, 1162, 1168, 1169), (1163, 1158, 1172, 1174), (1159, 1165, 1173, 1171), (1156, 1159, 1171, 1170), (1162, 1163, 1174, 1168), (1184, 1177, 1178, 1185), (1191, 1180, 1194, 1199), (1184, 1186, 1181, 1177), (1177, 1181, 1182, 1178), (1188, 1189, 1183, 1179), (1180, 1176, 1179, 1183), (1178, 1182, 1187, 1185), (1190, 1191, 1186, 1184), (1191, 1189, 1187, 1186), (1190, 1184, 1185, 1188), (1176, 1190, 1188, 1179), (1189, 1191, 1199, 1197), (1176, 1180, 1191, 1190), (1185, 1187, 1189, 1188), (1192, 1198, 1196, 1193), (1194, 1195, 1197, 1199), (1182, 1181, 1193, 1196), (1181, 1186, 1192, 1193), (1187, 1182, 1196, 1198), (1183, 1189, 1197, 1195), (1180, 1183, 1195, 1194), (1186, 1187, 1198, 1192), (1208, 1201, 1202, 1209), (1215, 1204, 1218, 1223), (1208, 1210, 1205, 1201), (1201, 1205, 1206, 1202), (1212, 1213, 1207, 1203), (1204, 1200, 1203, 1207), (1202, 1206, 1211, 1209), (1214, 1215, 1210, 1208), (1215, 1213, 1211, 1210), (1214, 1208, 1209, 1212), (1200, 1214, 1212, 1203), (1213, 1215, 1223, 1221), (1200, 1204, 1215, 1214), (1209, 1211, 1213, 1212), (1216, 1222, 1220, 1217), (1218, 1219, 1221, 1223), (1206, 1205, 1217, 1220), (1205, 1210, 1216, 1217), (1211, 1206, 1220, 1222), (1207, 1213, 1221, 1219), (1204, 1207, 1219, 1218), (1210, 1211, 1222, 1216), (1232, 1225, 1226, 1233), (1239, 1228, 1242, 1247), (1232, 1234, 1229, 1225), (1225, 1229, 1230, 1226), (1236, 1237, 1231, 1227), (1228, 1224, 1227, 1231), (1226, 1230, 1235, 1233), (1238, 1239, 1234, 1232), (1239, 1237, 1235, 1234), (1238, 1232, 1233, 1236), (1224, 1238, 1236, 1227), (1237, 1239, 1247, 1245), (1224, 1228, 1239, 1238), (1233, 1235, 1237, 1236), (1240, 1246, 1244, 1241), (1242, 1243, 1245, 1247), (1230, 1229, 1241, 1244), (1229, 1234, 1240, 1241), (1235, 1230, 1244, 1246), (1231, 1237, 1245, 1243), (1228, 1231, 1243, 1242), (1234, 1235, 1246, 1240), (1256, 1249, 1250, 1257), (1263, 1252, 1266, 1271), (1256, 1258, 1253, 1249), (1249, 1253, 1254, 1250), (1260, 1261, 1255, 1251), (1252, 1248, 1251, 1255), (1250, 1254, 1259, 1257), (1262, 1263, 1258, 1256), (1263, 1261, 1259, 1258), (1262, 1256, 1257, 1260), (1248, 1262, 1260, 1251), (1261, 1263, 1271, 1269), (1248, 1252, 1263, 1262), (1257, 1259, 1261, 1260), (1264, 1270, 1268, 1265), (1266, 1267, 1269, 1271), (1254, 1253, 1265, 1268), (1253, 1258, 1264, 1265), (1259, 1254, 1268, 1270), (1255, 1261, 1269, 1267), (1252, 1255, 1267, 1266), (1258, 1259, 1270, 1264), (1280, 1273, 1274, 1281), (1287, 1276, 1290, 1295), (1280, 1282, 1277, 1273), (1273, 1277, 1278, 1274), (1284, 1285, 1279, 1275), (1276, 1272, 1275, 1279), (1274, 1278, 1283, 1281), (1286, 1287, 1282, 1280), (1287, 1285, 1283, 1282), (1286, 1280, 1281, 1284), (1272, 1286, 1284, 1275), (1285, 1287, 1295, 1293), (1272, 1276, 1287, 1286), (1281, 1283, 1285, 1284), (1288, 1294, 1292, 1289), (1290, 1291, 1293, 1295), (1278, 1277, 1289, 1292), (1277, 1282, 1288, 1289), (1283, 1278, 1292, 1294), (1279, 1285, 1293, 1291), (1276, 1279, 1291, 1290), (1282, 1283, 1294, 1288), (1304, 1297, 1298, 1305), (1311, 1300, 1314, 1319), (1304, 1306, 1301, 1297), (1297, 1301, 1302, 1298), (1308, 1309, 1303, 1299), (1300, 1296, 1299, 1303), (1298, 1302, 1307, 1305), (1310, 1311, 1306, 1304), (1311, 1309, 1307, 1306), (1310, 1304, 1305, 1308), (1296, 1310, 1308, 1299), (1309, 1311, 1319, 1317), (1296, 1300, 1311, 1310), (1305, 1307, 1309, 1308), (1312, 1318, 1316, 1313), (1314, 1315, 1317, 1319), (1302, 1301, 1313, 1316), (1301, 1306, 1312, 1313), (1307, 1302, 1316, 1318), (1303, 1309, 1317, 1315), (1300, 1303, 1315, 1314), (1306, 1307, 1318, 1312), (1328, 1321, 1322, 1329), (1335, 1324, 1338, 1343), (1328, 1330, 1325, 1321), (1321, 1325, 1326, 1322), (1332, 1333, 1327, 1323), (1324, 1320, 1323, 1327), (1322, 1326, 1331, 1329), (1334, 1335, 1330, 1328), (1335, 1333, 1331, 1330), (1334, 1328, 1329, 1332), (1320, 1334, 1332, 1323), (1333, 1335, 1343, 1341), (1320, 1324, 1335, 1334), (1329, 1331, 1333, 1332), (1336, 1342, 1340, 1337), (1338, 1339, 1341, 1343), (1326, 1325, 1337, 1340), (1325, 1330, 1336, 1337), (1331, 1326, 1340, 1342), (1327, 1333, 1341, 1339), (1324, 1327, 1339, 1338), (1330, 1331, 1342, 1336), (1352, 1345, 1346, 1353), (1359, 1348, 1362, 1367), (1352, 1354, 1349, 1345), (1345, 1349, 1350, 1346), (1356, 1357, 1351, 1347), (1348, 1344, 1347, 1351), (1346, 1350, 1355, 1353), (1358, 1359, 1354, 1352), (1359, 1357, 1355, 1354), (1358, 1352, 1353, 1356), (1344, 1358, 1356, 1347), (1357, 1359, 1367, 1365), (1344, 1348, 1359, 1358), (1353, 1355, 1357, 1356), (1360, 1366, 1364, 1361), (1362, 1363, 1365, 1367), (1350, 1349, 1361, 1364), (1349, 1354, 1360, 1361), (1355, 1350, 1364, 1366), (1351, 1357, 1365, 1363), (1348, 1351, 1363, 1362), (1354, 1355, 1366, 1360), (1376, 1369, 1370, 1377), (1383, 1372, 1386, 1391), (1376, 1378, 1373, 1369), (1369, 1373, 1374, 1370), (1380, 1381, 1375, 1371), (1372, 1368, 1371, 1375), (1370, 1374, 1379, 1377), (1382, 1383, 1378, 1376), (1383, 1381, 1379, 1378), (1382, 1376, 1377, 1380), (1368, 1382, 1380, 1371), (1381, 1383, 1391, 1389), (1368, 1372, 1383, 1382), (1377, 1379, 1381, 1380), (1384, 1390, 1388, 1385), (1386, 1387, 1389, 1391), (1374, 1373, 1385, 1388), (1373, 1378, 1384, 1385), (1379, 1374, 1388, 1390), (1375, 1381, 1389, 1387), (1372, 1375, 1387, 1386), (1378, 1379, 1390, 1384), (1400, 1393, 1394, 1401), (1407, 1396, 1410, 1415), (1400, 1402, 1397, 1393), (1393, 1397, 1398, 1394), (1404, 1405, 1399, 1395), (1396, 1392, 1395, 1399), (1394, 1398, 1403, 1401), (1406, 1407, 1402, 1400), (1407, 1405, 1403, 1402), (1406, 1400, 1401, 1404), (1392, 1406, 1404, 1395), (1405, 1407, 1415, 1413), (1392, 1396, 1407, 1406), (1401, 1403, 1405, 1404), (1408, 1414, 1412, 1409), (1410, 1411, 1413, 1415), (1398, 1397, 1409, 1412), (1397, 1402, 1408, 1409), (1403, 1398, 1412, 1414), (1399, 1405, 1413, 1411), (1396, 1399, 1411, 1410), (1402, 1403, 1414, 1408), (1424, 1417, 1418, 1425), (1431, 1420, 1434, 1439), (1424, 1426, 1421, 1417), (1417, 1421, 1422, 1418), (1428, 1429, 1423, 1419), (1420, 1416, 1419, 1423), (1418, 1422, 1427, 1425), (1430, 1431, 1426, 1424), (1431, 1429, 1427, 1426), (1430, 1424, 1425, 1428), (1416, 1430, 1428, 1419), (1429, 1431, 1439, 1437), (1416, 1420, 1431, 1430), (1425, 1427, 1429, 1428), (1432, 1438, 1436, 1433), (1434, 1435, 1437, 1439), (1422, 1421, 1433, 1436), (1421, 1426, 1432, 1433), (1427, 1422, 1436, 1438), (1423, 1429, 1437, 1435), (1420, 1423, 1435, 1434), (1426, 1427, 1438, 1432), (1448, 1441, 1442, 1449), (1455, 1444, 1458, 1463), (1448, 1450, 1445, 1441), (1441, 1445, 1446, 1442), (1452, 1453, 1447, 1443), (1444, 1440, 1443, 1447), (1442, 1446, 1451, 1449), (1454, 1455, 1450, 1448), (1455, 1453, 1451, 1450), (1454, 1448, 1449, 1452), (1440, 1454, 1452, 1443), (1453, 1455, 1463, 1461), (1440, 1444, 1455, 1454), (1449, 1451, 1453, 1452), (1456, 1462, 1460, 1457), (1458, 1459, 1461, 1463), (1446, 1445, 1457, 1460), (1445, 1450, 1456, 1457), (1451, 1446, 1460, 1462), (1447, 1453, 1461, 1459), (1444, 1447, 1459, 1458), (1450, 1451, 1462, 1456), (1472, 1465, 1466, 1473), (1479, 1468, 1482, 1487), (1472, 1474, 1469, 1465), (1465, 1469, 1470, 1466), (1476, 1477, 1471, 1467), (1468, 1464, 1467, 1471), (1466, 1470, 1475, 1473), (1478, 1479, 1474, 1472), (1479, 1477, 1475, 1474), (1478, 1472, 1473, 1476), (1464, 1478, 1476, 1467), (1477, 1479, 1487, 1485), (1464, 1468, 1479, 1478), (1473, 1475, 1477, 1476), (1480, 1486, 1484, 1481), (1482, 1483, 1485, 1487), (1470, 1469, 1481, 1484), (1469, 1474, 1480, 1481), (1475, 1470, 1484, 1486), (1471, 1477, 1485, 1483), (1468, 1471, 1483, 1482), (1474, 1475, 1486, 1480), (1496, 1489, 1490, 1497), (1503, 1492, 1506, 1511), (1496, 1498, 1493, 1489), (1489, 1493, 1494, 1490), (1500, 1501, 1495, 1491), (1492, 1488, 1491, 1495), (1490, 1494, 1499, 1497), (1502, 1503, 1498, 1496), (1503, 1501, 1499, 1498), (1502, 1496, 1497, 1500), (1488, 1502, 1500, 1491), (1501, 1503, 1511, 1509), (1488, 1492, 1503, 1502), (1497, 1499, 1501, 1500), (1504, 1510, 1508, 1505), (1506, 1507, 1509, 1511), (1494, 1493, 1505, 1508), (1493, 1498, 1504, 1505), (1499, 1494, 1508, 1510), (1495, 1501, 1509, 1507), (1492, 1495, 1507, 1506), (1498, 1499, 1510, 1504), (1520, 1513, 1514, 1521), (1527, 1516, 1530, 1535), (1520, 1522, 1517, 1513), (1513, 1517, 1518, 1514), (1524, 1525, 1519, 1515), (1516, 1512, 1515, 1519), (1514, 1518, 1523, 1521), (1526, 1527, 1522, 1520), (1527, 1525, 1523, 1522), (1526, 1520, 1521, 1524), (1512, 1526, 1524, 1515), (1525, 1527, 1535, 1533), (1512, 1516, 1527, 1526), (1521, 1523, 1525, 1524), (1528, 1534, 1532, 1529), (1530, 1531, 1533, 1535), (1518, 1517, 1529, 1532), (1517, 1522, 1528, 1529), (1523, 1518, 1532, 1534), (1519, 1525, 1533, 1531), (1516, 1519, 1531, 1530), (1522, 1523, 1534, 1528), (1544, 1537, 1538, 1545), (1551, 1540, 1554, 1559), (1544, 1546, 1541, 1537), (1537, 1541, 1542, 1538), (1548, 1549, 1543, 1539), (1540, 1536, 1539, 1543), (1538, 1542, 1547, 1545), (1550, 1551, 1546, 1544), (1551, 1549, 1547, 1546), (1550, 1544, 1545, 1548), (1536, 1550, 1548, 1539), (1549, 1551, 1559, 1557), (1536, 1540, 1551, 1550), (1545, 1547, 1549, 1548), (1552, 1558, 1556, 1553), (1554, 1555, 1557, 1559), (1542, 1541, 1553, 1556), (1541, 1546, 1552, 1553), (1547, 1542, 1556, 1558), (1543, 1549, 1557, 1555), (1540, 1543, 1555, 1554), (1546, 1547, 1558, 1552), (1568, 1561, 1562, 1569), (1575, 1564, 1578, 1583), (1568, 1570, 1565, 1561), (1561, 1565, 1566, 1562), (1572, 1573, 1567, 1563), (1564, 1560, 1563, 1567), (1562, 1566, 1571, 1569), (1574, 1575, 1570, 1568), (1575, 1573, 1571, 1570), (1574, 1568, 1569, 1572), (1560, 1574, 1572, 1563), (1573, 1575, 1583, 1581), (1560, 1564, 1575, 1574), (1569, 1571, 1573, 1572), (1576, 1582, 1580, 1577), (1578, 1579, 1581, 1583), (1566, 1565, 1577, 1580), (1565, 1570, 1576, 1577), (1571, 1566, 1580, 1582), (1567, 1573, 1581, 1579), (1564, 1567, 1579, 1578), (1570, 1571, 1582, 1576), (1592, 1585, 1586, 1593), (1599, 1588, 1602, 1607), (1592, 1594, 1589, 1585), (1585, 1589, 1590, 1586), (1596, 1597, 1591, 1587), (1588, 1584, 1587, 1591), (1586, 1590, 1595, 1593), (1598, 1599, 1594, 1592), (1599, 1597, 1595, 1594), (1598, 1592, 1593, 1596), (1584, 1598, 1596, 1587), (1597, 1599, 1607, 1605), (1584, 1588, 1599, 1598), (1593, 1595, 1597, 1596), (1600, 1606, 1604, 1601), (1602, 1603, 1605, 1607), (1590, 1589, 1601, 1604), (1589, 1594, 1600, 1601), (1595, 1590, 1604, 1606), (1591, 1597, 1605, 1603), (1588, 1591, 1603, 1602), (1594, 1595, 1606, 1600), (1616, 1609, 1610, 1617), (1623, 1612, 1626, 1631), (1616, 1618, 1613, 1609), (1609, 1613, 1614, 1610), (1620, 1621, 1615, 1611), (1612, 1608, 1611, 1615), (1610, 1614, 1619, 1617), (1622, 1623, 1618, 1616), (1623, 1621, 1619, 1618), (1622, 1616, 1617, 1620), (1608, 1622, 1620, 1611), (1621, 1623, 1631, 1629), (1608, 1612, 1623, 1622), (1617, 1619, 1621, 1620), (1624, 1630, 1628, 1625), (1626, 1627, 1629, 1631), (1614, 1613, 1625, 1628), (1613, 1618, 1624, 1625), (1619, 1614, 1628, 1630), (1615, 1621, 1629, 1627), (1612, 1615, 1627, 1626), (1618, 1619, 1630, 1624), (1640, 1633, 1634, 1641), (1647, 1636, 1650, 1655), (1640, 1642, 1637, 1633), (1633, 1637, 1638, 1634), (1644, 1645, 1639, 1635), (1636, 1632, 1635, 1639), (1634, 1638, 1643, 1641), (1646, 1647, 1642, 1640), (1647, 1645, 1643, 1642), (1646, 1640, 1641, 1644), (1632, 1646, 1644, 1635), (1645, 1647, 1655, 1653), (1632, 1636, 1647, 1646), (1641, 1643, 1645, 1644), (1648, 1654, 1652, 1649), (1650, 1651, 1653, 1655), (1638, 1637, 1649, 1652), (1637, 1642, 1648, 1649), (1643, 1638, 1652, 1654), (1639, 1645, 1653, 1651), (1636, 1639, 1651, 1650), (1642, 1643, 1654, 1648), (1664, 1657, 1658, 1665), (1671, 1660, 1674, 1679), (1664, 1666, 1661, 1657), (1657, 1661, 1662, 1658), (1668, 1669, 1663, 1659), (1660, 1656, 1659, 1663), (1658, 1662, 1667, 1665), (1670, 1671, 1666, 1664), (1671, 1669, 1667, 1666), (1670, 1664, 1665, 1668), (1656, 1670, 1668, 1659), (1669, 1671, 1679, 1677), (1656, 1660, 1671, 1670), (1665, 1667, 1669, 1668), (1672, 1678, 1676, 1673), (1674, 1675, 1677, 1679), (1662, 1661, 1673, 1676), (1661, 1666, 1672, 1673), (1667, 1662, 1676, 1678), (1663, 1669, 1677, 1675), (1660, 1663, 1675, 1674), (1666, 1667, 1678, 1672), (1688, 1681, 1682, 1689), (1695, 1684, 1698, 1703), (1688, 1690, 1685, 1681), (1681, 1685, 1686, 1682), (1692, 1693, 1687, 1683), (1684, 1680, 1683, 1687), (1682, 1686, 1691, 1689), (1694, 1695, 1690, 1688), (1695, 1693, 1691, 1690), (1694, 1688, 1689, 1692), (1680, 1694, 1692, 1683), (1693, 1695, 1703, 1701), (1680, 1684, 1695, 1694), (1689, 1691, 1693, 1692), (1696, 1702, 1700, 1697), (1698, 1699, 1701, 1703), (1686, 1685, 1697, 1700), (1685, 1690, 1696, 1697), (1691, 1686, 1700, 1702), (1687, 1693, 1701, 1699), (1684, 1687, 1699, 1698), (1690, 1691, 1702, 1696), (1712, 1705, 1706, 1713), (1719, 1708, 1722, 1727), (1712, 1714, 1709, 1705), (1705, 1709, 1710, 1706), (1716, 1717, 1711, 1707), (1708, 1704, 1707, 1711), (1706, 1710, 1715, 1713), (1718, 1719, 1714, 1712), (1719, 1717, 1715, 1714), (1718, 1712, 1713, 1716), (1704, 1718, 1716, 1707), (1717, 1719, 1727, 1725), (1704, 1708, 1719, 1718), (1713, 1715, 1717, 1716), (1720, 1726, 1724, 1721), (1722, 1723, 1725, 1727), (1710, 1709, 1721, 1724), (1709, 1714, 1720, 1721), (1715, 1710, 1724, 1726), (1711, 1717, 1725, 1723), (1708, 1711, 1723, 1722), (1714, 1715, 1726, 1720), (1736, 1729, 1730, 1737), (1743, 1732, 1746, 1751), (1736, 1738, 1733, 1729), (1729, 1733, 1734, 1730), (1740, 1741, 1735, 1731), (1732, 1728, 1731, 1735), (1730, 1734, 1739, 1737), (1742, 1743, 1738, 1736), (1743, 1741, 1739, 1738), (1742, 1736, 1737, 1740), (1728, 1742, 1740, 1731), (1741, 1743, 1751, 1749), (1728, 1732, 1743, 1742), (1737, 1739, 1741, 1740), (1744, 1750, 1748, 1745), (1746, 1747, 1749, 1751), (1734, 1733, 1745, 1748), (1733, 1738, 1744, 1745), (1739, 1734, 1748, 1750), (1735, 1741, 1749, 1747), (1732, 1735, 1747, 1746), (1738, 1739, 1750, 1744), (1760, 1753, 1754, 1761), (1767, 1756, 1770, 1775), (1760, 1762, 1757, 1753), (1753, 1757, 1758, 1754), (1764, 1765, 1759, 1755), (1756, 1752, 1755, 1759), (1754, 1758, 1763, 1761), (1766, 1767, 1762, 1760), (1767, 1765, 1763, 1762), (1766, 1760, 1761, 1764), (1752, 1766, 1764, 1755), (1765, 1767, 1775, 1773), (1752, 1756, 1767, 1766), (1761, 1763, 1765, 1764), (1768, 1774, 1772, 1769), (1770, 1771, 1773, 1775), (1758, 1757, 1769, 1772), (1757, 1762, 1768, 1769), (1763, 1758, 1772, 1774), (1759, 1765, 1773, 1771), (1756, 1759, 1771, 1770), (1762, 1763, 1774, 1768), (1784, 1777, 1778, 1785), (1791, 1780, 1794, 1799), (1784, 1786, 1781, 1777), (1777, 1781, 1782, 1778), (1789, 1797, 1808, 1805), (1780, 1776, 1779, 1783), (1782, 1796, 1810, 1803), (1790, 1791, 1786, 1784), (1791, 1789, 1787, 1786), (1790, 1784, 1785, 1788), (1776, 1790, 1788, 1779), (1789, 1791, 1799, 1797), (1776, 1780, 1791, 1790), (1785, 1778, 1802, 1806), (1792, 1798, 1796, 1793), (1794, 1795, 1797, 1799), (1782, 1781, 1793, 1796), (1781, 1786, 1792, 1793), (1795, 1783, 1804, 1809), (1778, 1782, 1803, 1802), (1780, 1783, 1795, 1794), (1786, 1787, 1798, 1792), (1800, 1805, 1804, 1801), (1802, 1803, 1807, 1806), (1806, 1807, 1805, 1800), (1807, 1803, 1810, 1811), (1804, 1805, 1808, 1809), (1788, 1785, 1806, 1800), (1783, 1779, 1801, 1804), (1797, 1795, 1809, 1808), (1787, 1789, 1805, 1807), (1779, 1788, 1800, 1801), (1798, 1787, 1807, 1811), (1796, 1798, 1811, 1810)])
me_cube.materials.append(mat_material)
me_cube.use_remesh_preserve_volume = False
me_cube.use_remesh_preserve_attributes = False
me_cube.use_mirror_vertex_groups = False
me_cube.update()

# ---- curves / text
cu_nurbscurve = bpy.data.curves.new('NurbsCurve', 'CURVE')
cu_nurbscurve.dimensions = '3D'
_sp = cu_nurbscurve.splines.new('NURBS'); _sp.points.add(20)
_sp.points.foreach_set('co', [-1.5, 0.0, 0.0, 1.0, -1.0, 1.0, 0.0, 1.0, 1.0, 1.0, 0.0, 1.0, 1.5, 0.0, 0.0, 1.0, 13.54, -1.949, -5.194e-07, 1.0, 17.01, -10.4, -8.719e-07, 1.0, 11.38, -15.16, -7.752e-07, 1.0, -0.406, -12.69, -2.526e-07, 1.0, -3.308, -21.4, -3.637e-07, 1.0, -4.521, -28.11, -4.893e-07, 1.0, -14.09, -29.07, -4.862e-07, 1.0, -23.58, -19.75, -5.162e-07, 1.0, -24.4, -12.69, -5.389e-07, 1.0, -23.75, -1.949, -5.735e-07, 1.0, -23.19, 9.357, -6.099e-07, 1.0, -12.32, 16.11, -6.317e-07, 1.0, -12.75, -4.592, -5.65e-07, 1.0, -11.02, -14.21, -5.65e-07, 1.0, 0.7636, -5.501, -5.65e-07, 1.0, -6.297, -3.465, -5.65e-07, 1.0, 9.211, 8.837, -5.65e-07, 1.0])
_sp.order_v = 0
cu_nurbscurve.use_path = True
cu_nurbscurve.use_path_clamp = True
cu_nurbscurve.bevel_resolution = 0
cu_nurbscurve.fill_mode = 'HALF'

# ---- objects
ob_nurbscurve = bpy.data.objects.new('NurbsCurve', cu_nurbscurve)
ob_cube = bpy.data.objects.new('Cube', me_cube)
ob_lamp = bpy.data.objects.new('Lamp', light_lamp)
ob_camera = bpy.data.objects.new('Camera', cam_camera)

# ---- transforms, parenting, visibility, modifiers, constraints
ob_nurbscurve.location = (0.0, 0.0, 0.0)
ob_nurbscurve.lineart.crease_threshold = 0.0
ob_cube.location = (0.0, 0.0, 0.0)
ob_cube.scale = (1.0, 1.0, 0.1177)
ob_cube.lock_rotations_4d = False
ob_cube.empty_display_type = 'ARROWS'
ob_cube.lineart.crease_threshold = 0.0
ob_lamp.location = (4.076, 1.005, 5.904)
ob_lamp.rotation_euler = (0.6503, 0.05522, 1.866)
ob_lamp.lock_rotations_4d = False
ob_lamp.empty_display_type = 'ARROWS'
ob_lamp.color = (0.0, 0.0, 0.0, 0.0)
ob_lamp.lineart.crease_threshold = 0.0
ob_camera.location = (7.481, -6.508, 5.344)
ob_camera.rotation_euler = (1.109, 0.0, 0.8149)
ob_camera.lock_rotations_4d = False
ob_camera.empty_display_type = 'ARROWS'
ob_camera.color = (0.0, 0.0, 0.0, 0.0)
ob_camera.display_type = 'WIRE'
ob_camera.lineart.crease_threshold = 0.0

# ---- collection membership
col_collection_1.objects.link(ob_nurbscurve)
col_collection_1.objects.link(ob_cube)
col_collection_1.objects.link(ob_lamp)
col_collection_1.objects.link(ob_camera)

# ---- scene / render settings (as saved in the file)
scene.camera = ob_camera
scene.frame_start = 1; scene.frame_end = 250; scene.frame_set(1)
scene.render.engine = 'BLENDER_EEVEE_NEXT'
scene.render.resolution_percentage = 50
scene.render.dither_intensity = 0.0
scene.cycles.use_denoising = False
scene.cycles.samples = 128
scene.cycles.sampling_pattern = 'TABULATED_SOBOL'
scene.cycles.use_adaptive_sampling = False
scene.cycles.use_light_tree = False
scene.cycles.blur_glossy = 0.0
scene.cycles.sample_clamp_indirect = 0.0
scene.view_settings.view_transform = 'Standard'
bpy.context.view_layer.update()

